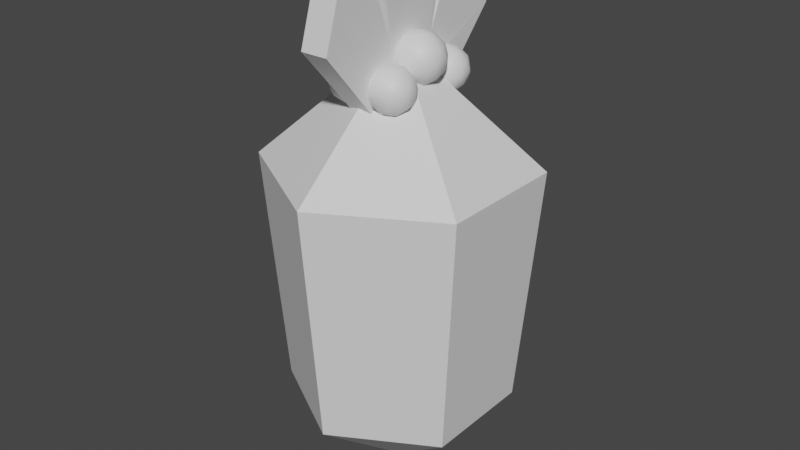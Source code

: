 # Source: carat-pickup.blend  (saved by Blender 3.6.14; exported with 4.5.12 LTS)
import bpy
from mathutils import Matrix  # noqa: F401  (used for matrix-valued properties, if any)

bpy.ops.wm.read_factory_settings(use_empty=True)
scene = bpy.context.scene
scene.name = 'Scene'

# ---- collections
col_collection = bpy.data.collections.new('Collection'); scene.collection.children.link(col_collection)

# ---- materials (node trees are filled in below, after node groups)
mat_carat_body = bpy.data.materials.new('carat-body')
mat_carat_body.use_transparent_shadow = False
mat_leaves = bpy.data.materials.new('leaves')
mat_leaves.use_transparent_shadow = False
mat_balls = bpy.data.materials.new('balls')
mat_balls.use_transparent_shadow = False
mat_shine = bpy.data.materials.new('shine')
mat_shine.use_transparent_shadow = False

# ---- material node trees
mat_carat_body.use_nodes = True; mat_carat_body.node_tree.nodes.clear()
_N = mat_carat_body.node_tree.nodes; _L = mat_carat_body.node_tree.links
n0 = _N.new('ShaderNodeBsdfPrincipled'); n0.name = 'Principled BSDF'; n0.location = (10, 300)
n0.distribution = 'GGX'
n0.subsurface_method = 'RANDOM_WALK_SKIN'
n0.inputs[3].default_value = 1.45
n0.inputs[27].default_value = (0.0, 0.0, 0.0, 1.0)
n0.inputs[28].default_value = 1.0
n1 = _N.new('ShaderNodeOutputMaterial'); n1.name = 'Material Output'; n1.location = (300, 300)
_L.new(n0.outputs[0], n1.inputs[0])
n1.is_active_output = True
mat_leaves.use_nodes = True; mat_leaves.node_tree.nodes.clear()
_N = mat_leaves.node_tree.nodes; _L = mat_leaves.node_tree.links
n0 = _N.new('ShaderNodeBsdfPrincipled'); n0.name = 'Principled BSDF'; n0.location = (10, 300)
n0.distribution = 'GGX'
n0.subsurface_method = 'RANDOM_WALK_SKIN'
n0.inputs[3].default_value = 1.45
n0.inputs[27].default_value = (0.0, 0.0, 0.0, 1.0)
n0.inputs[28].default_value = 1.0
n1 = _N.new('ShaderNodeOutputMaterial'); n1.name = 'Material Output'; n1.location = (300, 300)
_L.new(n0.outputs[0], n1.inputs[0])
n1.is_active_output = True
mat_balls.use_nodes = True; mat_balls.node_tree.nodes.clear()
_N = mat_balls.node_tree.nodes; _L = mat_balls.node_tree.links
n0 = _N.new('ShaderNodeBsdfPrincipled'); n0.name = 'Principled BSDF'; n0.location = (10, 300)
n0.distribution = 'GGX'
n0.subsurface_method = 'RANDOM_WALK_SKIN'
n0.inputs[3].default_value = 1.45
n0.inputs[27].default_value = (0.0, 0.0, 0.0, 1.0)
n0.inputs[28].default_value = 1.0
n1 = _N.new('ShaderNodeOutputMaterial'); n1.name = 'Material Output'; n1.location = (300, 300)
_L.new(n0.outputs[0], n1.inputs[0])
n1.is_active_output = True
mat_shine.use_nodes = True; mat_shine.node_tree.nodes.clear()
_N = mat_shine.node_tree.nodes; _L = mat_shine.node_tree.links
n0 = _N.new('ShaderNodeBsdfPrincipled'); n0.name = 'Principled BSDF'; n0.location = (10, 300)
n0.distribution = 'GGX'
n0.subsurface_method = 'RANDOM_WALK_SKIN'
n0.inputs[3].default_value = 1.45
n0.inputs[27].default_value = (0.0, 0.0, 0.0, 1.0)
n0.inputs[28].default_value = 1.0
n1 = _N.new('ShaderNodeOutputMaterial'); n1.name = 'Material Output'; n1.location = (300, 300)
_L.new(n0.outputs[0], n1.inputs[0])
n1.is_active_output = True

# ---- world
world_world = bpy.data.worlds.new('World'); scene.world = world_world
world_world.use_nodes = True; world_world.node_tree.nodes.clear()
_N = world_world.node_tree.nodes; _L = world_world.node_tree.links
n0 = _N.new('ShaderNodeOutputWorld'); n0.name = 'World Output'; n0.location = (300, 300)
n1 = _N.new('ShaderNodeBackground'); n1.name = 'Background'; n1.location = (10, 300)
n1.inputs[0].default_value = (0.05088, 0.05088, 0.05088, 1.0)
_L.new(n1.outputs[0], n0.inputs[0])
n0.is_active_output = True
world_world.color = (0.05088, 0.05088, 0.05088)
world_world.use_sun_shadow = False
world_world.sun_shadow_jitter_overblur = 0.0

# ---- meshes
me_circle = bpy.data.meshes.new('Circle')
me_circle.from_pydata([(0.0, 1.0, 0.7246), (-0.866, 0.5, 0.7246), (-0.866, -0.5, 0.7246), (0.0, -1.0, 0.7246), (0.866, -0.5, 0.7246), (0.866, 0.5, 0.7246), (0.0, 1.18, 2.863), (-1.022, 0.59, 2.863), (-1.022, -0.59, 2.863), (0.0, -1.18, 2.863), (1.022, -0.59, 2.863), (1.022, 0.59, 2.863), (0.1218, 0.3186, 4.385), (0.1218, -0.3186, 4.385), (0.1218, 5.876e-10, 4.663), (-0.1218, 0.3186, 4.385), (-0.1218, -0.3186, 4.385), (-0.1218, 5.876e-10, 4.663), (-0.1218, -0.8203, 4.405), (-0.1218, -0.947, 4.001), (-0.1218, -0.4033, 4.333), (-0.1024, -0.344, 3.301), (0.1218, -0.8203, 4.405), (0.1218, -0.947, 4.001), (0.1218, -0.4033, 4.333), (0.1024, -0.344, 3.301), (-0.2311, -0.2301, 3.783), (-0.1148, -0.2679, 3.783), (-0.1148, -0.3902, 3.783), (-0.303, -0.3291, 3.783), (-0.2311, -0.428, 3.783), (-0.3351, -0.2301, 3.719), (-0.1469, -0.169, 3.719), (-0.03061, -0.3291, 3.719), (-0.1469, -0.4892, 3.719), (-0.3351, -0.428, 3.719), (-0.199, -0.1312, 3.615), (-0.3153, -0.169, 3.615), (-0.01074, -0.2679, 3.615), (-0.08263, -0.169, 3.615), (-0.08263, -0.4892, 3.615), (-0.01074, -0.3902, 3.615), (-0.3153, -0.4892, 3.615), (-0.199, -0.527, 3.615), (-0.3872, -0.2679, 3.615), (-0.3872, -0.3902, 3.615), (-0.251, -0.169, 3.511), (-0.06276, -0.2301, 3.511), (-0.1668, -0.2301, 3.446), (-0.06276, -0.428, 3.511), (-0.09491, -0.3291, 3.446), (-0.2831, -0.2679, 3.446), (-0.3673, -0.3291, 3.511), (-0.251, -0.4892, 3.511), (-0.2831, -0.3902, 3.446), (-0.1668, -0.428, 3.446), (-0.199, -0.3291, 3.813), (-0.376, -0.3291, 3.703), (-0.2537, -0.1607, 3.703), (-0.05575, -0.225, 3.703), (-0.05575, -0.4331, 3.703), (-0.2537, -0.4974, 3.703), (-0.3422, -0.225, 3.526), (-0.1443, -0.1607, 3.526), (-0.02194, -0.3291, 3.526), (-0.1443, -0.4974, 3.526), (-0.3422, -0.4331, 3.526), (-0.199, -0.3291, 3.417), (-0.1218, 0.8203, 4.405), (-0.1218, 0.947, 4.001), (-0.1218, 0.4033, 4.333), (-0.1024, 0.344, 3.301), (0.1218, 0.8203, 4.405), (0.1218, 0.947, 4.001), (0.1218, 0.4033, 4.333), (0.1024, 0.344, 3.301), (0.1121, -0.2438, 3.929), (-0.1121, -0.2438, 3.929), (0.1121, 0.2438, 3.929), (-0.1121, 0.2438, 3.929), (-0.2349, 0.1105, 3.976), (-0.1049, 0.06831, 3.976), (-0.1049, -0.06831, 3.976), (-0.3152, -7.385e-09, 3.976), (-0.2349, -0.1105, 3.976), (-0.3511, 0.1105, 3.904), (-0.1408, 0.1788, 3.904), (-0.0109, -7.385e-09, 3.904), (-0.1408, -0.1788, 3.904), (-0.3511, -0.1105, 3.904), (-0.199, 0.2211, 3.788), (-0.3289, 0.1788, 3.788), (0.01129, 0.06831, 3.788), (-0.06901, 0.1788, 3.788), (-0.06901, -0.1788, 3.788), (0.01129, -0.06831, 3.788), (-0.3289, -0.1788, 3.788), (-0.199, -0.2211, 3.788), (-0.4092, 0.06831, 3.788), (-0.4092, -0.06831, 3.788), (-0.2571, 0.1788, 3.671), (-0.04682, 0.1105, 3.671), (-0.163, 0.1105, 3.599), (-0.04682, -0.1105, 3.671), (-0.08273, -7.385e-09, 3.599), (-0.293, 0.06831, 3.599), (-0.387, -7.385e-09, 3.671), (-0.2571, -0.1788, 3.671), (-0.293, -0.06831, 3.599), (-0.163, -0.1105, 3.599), (-0.199, -7.385e-09, 4.009), (-0.3967, -7.385e-09, 3.886), (-0.2601, 0.188, 3.886), (-0.03899, 0.1162, 3.886), (-0.03899, -0.1162, 3.886), (-0.2601, -0.188, 3.886), (-0.3589, 0.1162, 3.689), (-0.1379, 0.188, 3.689), (-0.001226, -7.385e-09, 3.689), (-0.1379, -0.188, 3.689), (-0.3589, -0.1162, 3.689), (-0.199, -7.385e-09, 3.566), (-0.199, 0.3291, 3.417), (-0.3422, 0.4331, 3.526), (-0.1443, 0.4974, 3.526), (-0.02194, 0.3291, 3.526), (-0.1443, 0.1607, 3.526), (-0.3422, 0.225, 3.526), (-0.2537, 0.4974, 3.703), (-0.05575, 0.4331, 3.703), (-0.05575, 0.225, 3.703), (-0.2537, 0.1607, 3.703), (-0.376, 0.3291, 3.703), (-0.199, 0.3291, 3.813), (-0.1668, 0.428, 3.446), (-0.2831, 0.3902, 3.446), (-0.251, 0.4892, 3.511), (-0.3673, 0.3291, 3.511), (-0.2831, 0.2679, 3.446), (-0.09491, 0.3291, 3.446), (-0.06276, 0.428, 3.511), (-0.1668, 0.2301, 3.446), (-0.06276, 0.2301, 3.511), (-0.251, 0.169, 3.511), (-0.3872, 0.3902, 3.615), (-0.3872, 0.2679, 3.615), (-0.199, 0.527, 3.615), (-0.3153, 0.4892, 3.615), (-0.01074, 0.3902, 3.615), (-0.08263, 0.4892, 3.615), (-0.08263, 0.169, 3.615), (-0.01074, 0.2679, 3.615), (-0.3153, 0.169, 3.615), (-0.199, 0.1312, 3.615), (-0.3351, 0.428, 3.719), (-0.1469, 0.4892, 3.719), (-0.03061, 0.3291, 3.719), (-0.1469, 0.169, 3.719), (-0.3351, 0.2301, 3.719), (-0.2311, 0.428, 3.783), (-0.303, 0.3291, 3.783), (-0.1148, 0.3902, 3.783), (-0.1148, 0.2679, 3.783), (-0.2311, 0.2301, 3.783), (0.2311, 0.2301, 3.783), (0.1148, 0.2679, 3.783), (0.1148, 0.3902, 3.783), (0.303, 0.3291, 3.783), (0.2311, 0.428, 3.783), (0.3351, 0.2301, 3.719), (0.1469, 0.169, 3.719), (0.03061, 0.3291, 3.719), (0.1469, 0.4892, 3.719), (0.3351, 0.428, 3.719), (0.199, 0.1312, 3.615), (0.3153, 0.169, 3.615), (0.01074, 0.2679, 3.615), (0.08263, 0.169, 3.615), (0.08263, 0.4892, 3.615), (0.01074, 0.3902, 3.615), (0.3153, 0.4892, 3.615), (0.199, 0.527, 3.615), (0.3872, 0.2679, 3.615), (0.3872, 0.3902, 3.615), (0.251, 0.169, 3.511), (0.06276, 0.2301, 3.511), (0.1668, 0.2301, 3.446), (0.06276, 0.428, 3.511), (0.09491, 0.3291, 3.446), (0.2831, 0.2679, 3.446), (0.3673, 0.3291, 3.511), (0.251, 0.4892, 3.511), (0.2831, 0.3902, 3.446), (0.1668, 0.428, 3.446), (0.199, 0.3291, 3.813), (0.376, 0.3291, 3.703), (0.2537, 0.1607, 3.703), (0.05575, 0.225, 3.703), (0.05575, 0.4331, 3.703), (0.2537, 0.4974, 3.703), (0.3422, 0.225, 3.526), (0.1443, 0.1607, 3.526), (0.02194, 0.3291, 3.526), (0.1443, 0.4974, 3.526), (0.3422, 0.4331, 3.526), (0.199, 0.3291, 3.417), (-0.03191, -0.9529, 0.7014), (-0.8093, -0.5041, 0.7014), (0.0, 0.0, -0.0816), (-0.8093, 0.5041, 0.7014), (-0.03191, 0.9529, 0.7014), (0.03191, 0.9529, 0.7014), (0.8093, 0.5041, 0.7014), (0.8093, -0.5041, 0.7014), (0.03191, -0.9529, 0.7014), (-0.8412, -0.4488, 0.7014), (-0.8412, 0.4488, 0.7014), (0.8412, 0.4488, 0.7014), (0.8412, -0.4488, 0.7014), (-0.8391, -0.5184, 0.7584), (-0.02942, -0.9859, 0.7584), (-0.06091, -1.142, 2.829), (-0.9586, -0.6238, 2.829), (-0.02942, 0.9859, 0.7584), (-0.8391, 0.5184, 0.7584), (-0.9586, 0.6238, 2.829), (-0.06091, 1.142, 2.829), (0.8391, 0.5184, 0.7584), (0.02942, 0.9859, 0.7584), (0.06091, 1.142, 2.829), (0.9586, 0.6238, 2.829), (0.02942, -0.9859, 0.7584), (0.8391, -0.5184, 0.7584), (0.9586, -0.6238, 2.829), (0.06091, -1.142, 2.829), (-0.8685, 0.4675, 0.7584), (-0.8685, -0.4675, 0.7584), (-1.02, -0.5183, 2.829), (-1.02, 0.5183, 2.829), (0.8685, -0.4675, 0.7584), (0.8685, 0.4675, 0.7584), (1.02, 0.5183, 2.829), (1.02, -0.5183, 2.829), (0.9981, -0.5042, 2.887), (0.9981, 0.5042, 2.887), (-0.9357, -0.6123, 2.887), (-0.06237, -1.116, 2.887), (-0.06237, 1.116, 2.887), (-0.9357, 0.6123, 2.887), (0.9357, 0.6123, 2.887), (0.06237, 1.116, 2.887), (0.0, 0.0, 3.895), (0.06237, -1.116, 2.887), (0.9357, -0.6123, 2.887), (-0.9981, 0.5042, 2.887), (-0.9981, -0.5042, 2.887), (0.199, -7.385e-09, 3.566), (0.3589, -0.1162, 3.689), (0.1379, -0.188, 3.689), (0.001226, -7.385e-09, 3.689), (0.1379, 0.188, 3.689), (0.3589, 0.1162, 3.689), (0.2601, -0.188, 3.886), (0.03899, -0.1162, 3.886), (0.03899, 0.1162, 3.886), (0.2601, 0.188, 3.886), (0.3967, -7.385e-09, 3.886), (0.199, -7.385e-09, 4.009), (0.163, -0.1105, 3.599), (0.293, -0.06831, 3.599), (0.2571, -0.1788, 3.671), (0.387, -7.385e-09, 3.671), (0.293, 0.06831, 3.599), (0.08273, -7.385e-09, 3.599), (0.04682, -0.1105, 3.671), (0.163, 0.1105, 3.599), (0.04682, 0.1105, 3.671), (0.2571, 0.1788, 3.671), (0.4092, -0.06831, 3.788), (0.4092, 0.06831, 3.788), (0.199, -0.2211, 3.788), (0.3289, -0.1788, 3.788), (-0.01129, -0.06831, 3.788), (0.06901, -0.1788, 3.788), (0.06901, 0.1788, 3.788), (-0.01129, 0.06831, 3.788), (0.3289, 0.1788, 3.788), (0.199, 0.2211, 3.788), (0.3511, -0.1105, 3.904), (0.1408, -0.1788, 3.904), (0.0109, -7.385e-09, 3.904), (0.1408, 0.1788, 3.904), (0.3511, 0.1105, 3.904), (0.2349, -0.1105, 3.976), (0.3152, -7.385e-09, 3.976), (0.1049, -0.06831, 3.976), (0.1049, 0.06831, 3.976), (0.2349, 0.1105, 3.976), (0.199, -0.3291, 3.417), (0.3422, -0.4331, 3.526), (0.1443, -0.4974, 3.526), (0.02194, -0.3291, 3.526), (0.1443, -0.1607, 3.526), (0.3422, -0.225, 3.526), (0.2537, -0.4974, 3.703), (0.05575, -0.4331, 3.703), (0.05575, -0.225, 3.703), (0.2537, -0.1607, 3.703), (0.376, -0.3291, 3.703), (0.199, -0.3291, 3.813), (0.1668, -0.428, 3.446), (0.2831, -0.3902, 3.446), (0.251, -0.4892, 3.511), (0.3673, -0.3291, 3.511), (0.2831, -0.2679, 3.446), (0.09491, -0.3291, 3.446), (0.06276, -0.428, 3.511), (0.1668, -0.2301, 3.446), (0.06276, -0.2301, 3.511), (0.251, -0.169, 3.511), (0.3872, -0.3902, 3.615), (0.3872, -0.2679, 3.615), (0.199, -0.527, 3.615), (0.3153, -0.4892, 3.615), (0.01074, -0.3902, 3.615), (0.08263, -0.4892, 3.615), (0.08263, -0.169, 3.615), (0.01074, -0.2679, 3.615), (0.3153, -0.169, 3.615), (0.199, -0.1312, 3.615), (0.3351, -0.428, 3.719), (0.1469, -0.4892, 3.719), (0.03061, -0.3291, 3.719), (0.1469, -0.169, 3.719), (0.3351, -0.2301, 3.719), (0.2311, -0.428, 3.783), (0.303, -0.3291, 3.783), (0.1148, -0.3902, 3.783), (0.1148, -0.2679, 3.783), (0.2311, -0.2301, 3.783), (-0.0881, 0.2478, 3.953), (-0.09675, 0.3146, 4.361), (0.09675, 0.3146, 4.361), (0.0881, 0.2478, 3.953), (-0.09727, 0.3001, 4.401), (-0.09727, 0.01847, 4.647), (0.09727, 0.01847, 4.647), (0.09727, 0.3001, 4.401), (-0.09727, -0.01847, 4.647), (-0.09727, -0.3001, 4.401), (0.09727, -0.3001, 4.401), (0.09727, -0.01847, 4.647), (-0.09727, -0.4275, 4.338), (-0.09727, -0.7961, 4.401), (0.09727, -0.7961, 4.401), (0.09727, -0.4275, 4.338), (-0.09675, -0.931, 3.983), (-0.07841, -0.36, 3.32), (0.07841, -0.36, 3.32), (0.09675, -0.931, 3.983), (-0.09727, -0.8277, 4.382), (-0.09727, -0.9396, 4.025), (0.09727, -0.9396, 4.025), (0.09727, -0.8277, 4.382), (-0.09727, 0.4275, 4.338), (0.09727, 0.4275, 4.338), (0.09727, 0.7961, 4.401), (-0.09727, 0.7961, 4.401), (-0.09675, 0.931, 3.983), (0.09675, 0.931, 3.983), (0.07841, 0.36, 3.32), (-0.07841, 0.36, 3.32), (-0.09727, 0.8277, 4.382), (0.09727, 0.8277, 4.382), (0.09727, 0.9396, 4.025), (-0.09727, 0.9396, 4.025), (-0.09675, -0.3146, 4.361), (-0.0881, -0.2478, 3.953), (0.0881, -0.2478, 3.953), (0.09675, -0.3146, 4.361), (0.09672, -0.3943, 4.311), (0.08813, -0.2528, 3.952), (-0.08813, -0.2528, 3.952), (-0.09672, -0.3943, 4.311), (0.09672, 0.3943, 4.311), (-0.09672, 0.3943, 4.311), (-0.08813, 0.2528, 3.952), (0.08813, 0.2528, 3.952), (0.1217, -0.2921, 4.375), (0.1088, -0.1825, 3.706), (0.1215, -0.421, 4.312), (0.1214, -0.8033, 4.377), (0.1219, -0.9195, 4.007), (0.1028, -0.3327, 3.326), (0.1028, 0.3327, 3.326), (0.1219, 0.9195, 4.007), (0.1214, 0.8033, 4.377), (0.1215, 0.421, 4.312), (0.1088, 0.1825, 3.706), (0.1217, 0.2921, 4.375), (0.1213, 5.876e-10, 4.631)], [], [(206, 207, 208), (209, 210, 208), (211, 212, 208), (213, 214, 208), (215, 216, 208), (217, 218, 208), (219, 220, 221, 222), (223, 224, 225, 226), (227, 228, 229, 230), (231, 232, 233, 234), (235, 236, 237, 238), (239, 240, 241, 242), (243, 244, 251), (245, 246, 251), (247, 248, 251), (249, 250, 251), (252, 253, 251), (254, 255, 251), (340, 341, 342, 343), (344, 345, 346, 347), (348, 349, 350, 351), (352, 353, 354, 355), (356, 357, 358, 359), (360, 361, 362, 363), (42, 61, 35), (43, 34, 61), (40, 34, 43), (40, 60, 34), (41, 33, 60), (38, 33, 41), (38, 59, 33), (39, 32, 59), (36, 32, 39), (36, 58, 32), (37, 31, 58), (44, 31, 37), (44, 57, 31), (35, 29, 57), (30, 29, 35), (30, 56, 29), (34, 30, 61), (28, 30, 34), (28, 56, 30), (33, 28, 60), (27, 28, 33), (27, 56, 28), (32, 27, 59), (26, 27, 32), (26, 56, 27), (31, 26, 58), (29, 26, 31), (29, 56, 26), (57, 29, 31), (58, 26, 32), (59, 27, 33), (60, 28, 34), (61, 30, 35), (62, 44, 37), (63, 36, 39), (64, 38, 41), (65, 40, 43), (66, 42, 45), (62, 37, 46), (63, 39, 47), (64, 41, 49), (65, 43, 53), (66, 45, 52), (67, 51, 48), (67, 48, 50), (67, 50, 55), (66, 52, 54), (67, 55, 54), (108, 107, 120), (109, 107, 108), (109, 119, 107), (108, 105, 121), (106, 105, 108), (106, 116, 105), (109, 103, 119), (104, 103, 109), (104, 118, 103), (104, 101, 118), (102, 101, 104), (102, 117, 101), (102, 100, 117), (105, 100, 102), (105, 116, 100), (106, 98, 116), (99, 98, 106), (99, 111, 98), (107, 96, 120), (97, 96, 107), (97, 115, 96), (103, 94, 119), (95, 94, 103), (95, 114, 94), (101, 92, 118), (93, 92, 101), (93, 113, 92), (100, 90, 117), (91, 90, 100), (91, 112, 90), (99, 89, 111), (96, 89, 99), (96, 115, 89), (97, 88, 115), (94, 88, 97), (94, 114, 88), (95, 87, 114), (92, 87, 95), (92, 113, 87), (93, 86, 113), (90, 86, 93), (90, 112, 86), (91, 85, 112), (98, 85, 91), (98, 111, 85), (89, 83, 111), (84, 83, 89), (84, 110, 83), (88, 84, 115), (82, 84, 88), (82, 110, 84), (87, 82, 114), (81, 82, 87), (81, 110, 82), (86, 81, 113), (80, 81, 86), (80, 110, 81), (85, 80, 112), (83, 80, 85), (83, 110, 80), (111, 83, 85), (112, 80, 86), (113, 81, 87), (114, 82, 88), (115, 84, 89), (116, 98, 91), (117, 90, 93), (118, 92, 95), (119, 94, 97), (120, 96, 99), (116, 91, 100), (117, 93, 101), (118, 95, 103), (119, 97, 107), (120, 99, 106), (121, 105, 102), (121, 102, 104), (121, 104, 109), (120, 106, 108), (121, 109, 108), (122, 135, 134), (123, 135, 137), (122, 134, 139), (122, 139, 141), (122, 141, 138), (123, 137, 144), (124, 136, 146), (125, 140, 148), (126, 142, 150), (127, 143, 152), (123, 144, 147), (124, 146, 149), (125, 148, 151), (126, 150, 153), (127, 152, 145), (128, 154, 159), (364, 365, 366, 367), (368, 369, 370, 371), (372, 373, 374, 375), (376, 377, 378, 379), (380, 381, 382, 383), (384, 385, 386, 387), (21, 71, 75, 25), (388, 389, 390, 391, 392, 393, 394, 395, 396, 397, 398, 399, 400), (16, 17, 15, 79, 70, 68, 69, 71, 21, 19, 18, 20, 77), (129, 155, 161), (130, 156, 162), (131, 157, 163), (132, 158, 160), (160, 163, 133), (160, 158, 163), (158, 131, 163), (163, 162, 133), (163, 157, 162), (157, 130, 162), (162, 161, 133), (162, 156, 161), (156, 129, 161), (161, 159, 133), (161, 155, 159), (155, 128, 159), (159, 160, 133), (159, 154, 160), (154, 132, 160), (145, 158, 132), (145, 152, 158), (152, 131, 158), (153, 157, 131), (153, 150, 157), (150, 130, 157), (151, 156, 130), (151, 148, 156), (148, 129, 156), (149, 155, 129), (149, 146, 155), (146, 128, 155), (147, 154, 128), (147, 144, 154), (144, 132, 154), (152, 153, 131), (152, 143, 153), (143, 126, 153), (150, 151, 130), (150, 142, 151), (142, 125, 151), (148, 149, 129), (148, 140, 149), (140, 124, 149), (146, 147, 128), (146, 136, 147), (136, 123, 147), (144, 145, 132), (144, 137, 145), (137, 127, 145), (138, 143, 127), (138, 141, 143), (141, 126, 143), (141, 142, 126), (141, 139, 142), (139, 125, 142), (139, 140, 125), (139, 134, 140), (134, 124, 140), (137, 138, 127), (137, 135, 138), (135, 122, 138), (134, 136, 124), (134, 135, 136), (135, 123, 136), (192, 191, 204), (193, 191, 192), (193, 203, 191), (192, 189, 205), (190, 189, 192), (190, 200, 189), (193, 187, 203), (188, 187, 193), (188, 202, 187), (188, 185, 202), (186, 185, 188), (186, 201, 185), (186, 184, 201), (189, 184, 186), (189, 200, 184), (190, 182, 200), (183, 182, 190), (183, 195, 182), (191, 180, 204), (181, 180, 191), (181, 199, 180), (187, 178, 203), (179, 178, 187), (179, 198, 178), (185, 176, 202), (177, 176, 185), (177, 197, 176), (184, 174, 201), (175, 174, 184), (175, 196, 174), (183, 173, 195), (180, 173, 183), (180, 199, 173), (181, 172, 199), (178, 172, 181), (178, 198, 172), (179, 171, 198), (176, 171, 179), (176, 197, 171), (177, 170, 197), (174, 170, 177), (174, 196, 170), (175, 169, 196), (182, 169, 175), (182, 195, 169), (173, 167, 195), (168, 167, 173), (168, 194, 167), (172, 168, 199), (166, 168, 172), (166, 194, 168), (171, 166, 198), (165, 166, 171), (165, 194, 166), (170, 165, 197), (164, 165, 170), (164, 194, 165), (169, 164, 196), (167, 164, 169), (167, 194, 164), (195, 167, 169), (196, 164, 170), (197, 165, 171), (198, 166, 172), (199, 168, 173), (200, 182, 175), (201, 174, 177), (202, 176, 179), (203, 178, 181), (204, 180, 183), (200, 175, 184), (201, 177, 185), (202, 179, 187), (203, 181, 191), (204, 183, 190), (205, 189, 186), (205, 186, 188), (205, 188, 193), (204, 190, 192), (205, 193, 192), (3, 2, 207, 206), (2, 208, 207), (208, 3, 206), (1, 0, 210, 209), (0, 208, 210), (208, 1, 209), (0, 5, 212, 211), (5, 208, 212), (208, 0, 211), (4, 3, 214, 213), (3, 208, 214), (208, 4, 213), (2, 1, 216, 215), (1, 208, 216), (208, 2, 215), (5, 4, 218, 217), (4, 208, 218), (208, 5, 217), (2, 3, 220, 219), (3, 9, 221, 220), (9, 8, 222, 221), (8, 2, 219, 222), (0, 1, 224, 223), (1, 7, 225, 224), (7, 6, 226, 225), (6, 0, 223, 226), (5, 0, 228, 227), (0, 6, 229, 228), (6, 11, 230, 229), (11, 5, 227, 230), (3, 4, 232, 231), (4, 10, 233, 232), (10, 9, 234, 233), (9, 3, 231, 234), (1, 2, 236, 235), (2, 8, 237, 236), (8, 7, 238, 237), (7, 1, 235, 238), (4, 5, 240, 239), (5, 11, 241, 240), (11, 10, 242, 241), (10, 4, 239, 242), (10, 11, 244, 243), (11, 251, 244), (251, 10, 243), (8, 9, 246, 245), (9, 251, 246), (251, 8, 245), (6, 7, 248, 247), (7, 251, 248), (251, 6, 247), (11, 6, 250, 249), (6, 251, 250), (251, 11, 249), (9, 10, 253, 252), (10, 251, 253), (251, 9, 252), (7, 8, 255, 254), (8, 251, 255), (251, 7, 254), (256, 269, 268), (257, 269, 271), (256, 268, 273), (256, 273, 275), (256, 275, 272), (257, 271, 278), (258, 270, 280), (259, 274, 282), (260, 276, 284), (261, 277, 286), (257, 278, 281), (258, 280, 283), (259, 282, 285), (260, 284, 287), (261, 286, 279), (262, 288, 293), (263, 289, 295), (264, 290, 296), (265, 291, 297), (266, 292, 294), (294, 297, 267), (294, 292, 297), (292, 265, 297), (297, 296, 267), (297, 291, 296), (291, 264, 296), (296, 295, 267), (296, 290, 295), (290, 263, 295), (295, 293, 267), (295, 289, 293), (289, 262, 293), (293, 294, 267), (293, 288, 294), (288, 266, 294), (279, 292, 266), (279, 286, 292), (286, 265, 292), (287, 291, 265), (287, 284, 291), (284, 264, 291), (285, 290, 264), (285, 282, 290), (282, 263, 290), (283, 289, 263), (283, 280, 289), (280, 262, 289), (281, 288, 262), (281, 278, 288), (278, 266, 288), (286, 287, 265), (286, 277, 287), (277, 260, 287), (284, 285, 264), (284, 276, 285), (276, 259, 285), (282, 283, 263), (282, 274, 283), (274, 258, 283), (280, 281, 262), (280, 270, 281), (270, 257, 281), (278, 279, 266), (278, 271, 279), (271, 261, 279), (272, 277, 261), (272, 275, 277), (275, 260, 277), (275, 276, 260), (275, 273, 276), (273, 259, 276), (273, 274, 259), (273, 268, 274), (268, 258, 274), (271, 272, 261), (271, 269, 272), (269, 256, 272), (268, 270, 258), (268, 269, 270), (269, 257, 270), (298, 311, 310), (299, 311, 313), (298, 310, 315), (298, 315, 317), (298, 317, 314), (299, 313, 320), (300, 312, 322), (301, 316, 324), (302, 318, 326), (303, 319, 328), (299, 320, 323), (300, 322, 325), (301, 324, 327), (302, 326, 329), (303, 328, 321), (304, 330, 335), (305, 331, 337), (306, 332, 338), (307, 333, 339), (308, 334, 336), (336, 339, 309), (336, 334, 339), (334, 307, 339), (339, 338, 309), (339, 333, 338), (333, 306, 338), (338, 337, 309), (338, 332, 337), (332, 305, 337), (337, 335, 309), (337, 331, 335), (331, 304, 335), (335, 336, 309), (335, 330, 336), (330, 308, 336), (321, 334, 308), (321, 328, 334), (328, 307, 334), (329, 333, 307), (329, 326, 333), (326, 306, 333), (327, 332, 306), (327, 324, 332), (324, 305, 332), (325, 331, 305), (325, 322, 331), (322, 304, 331), (323, 330, 304), (323, 320, 330), (320, 308, 330), (328, 329, 307), (328, 319, 329), (319, 302, 329), (326, 327, 306), (326, 318, 327), (318, 301, 327), (324, 325, 305), (324, 316, 325), (316, 300, 325), (322, 323, 304), (322, 312, 323), (312, 299, 323), (320, 321, 308), (320, 313, 321), (313, 303, 321), (314, 319, 303), (314, 317, 319), (317, 302, 319), (317, 318, 302), (317, 315, 318), (315, 301, 318), (315, 316, 301), (315, 310, 316), (310, 300, 316), (313, 314, 303), (313, 311, 314), (311, 298, 314), (310, 312, 300), (310, 311, 312), (311, 299, 312), (42, 35, 45), (45, 35, 57), (37, 58, 36), (37, 36, 46), (46, 36, 63), (39, 59, 38), (39, 38, 47), (47, 38, 64), (41, 60, 40), (41, 40, 49), (49, 40, 65), (43, 61, 42), (43, 42, 53), (53, 42, 66), (45, 57, 44), (45, 44, 52), (52, 44, 62), (51, 62, 46), (51, 46, 48), (48, 46, 63), (48, 63, 47), (48, 47, 50), (50, 47, 64), (50, 64, 49), (50, 49, 55), (55, 49, 65), (52, 62, 51), (52, 51, 54), (54, 51, 67), (55, 65, 53), (55, 53, 54), (54, 53, 66), (79, 15, 341, 340), (15, 12, 342, 341), (12, 78, 343, 342), (78, 79, 340, 343), (15, 17, 345, 344), (17, 14, 346, 345), (14, 12, 347, 346), (12, 15, 344, 347), (17, 16, 349, 348), (16, 13, 350, 349), (13, 14, 351, 350), (14, 17, 348, 351), (20, 18, 353, 352), (18, 22, 354, 353), (22, 24, 355, 354), (24, 20, 352, 355), (19, 21, 357, 356), (21, 25, 358, 357), (25, 23, 359, 358), (23, 19, 356, 359), (18, 19, 361, 360), (19, 23, 362, 361), (23, 22, 363, 362), (22, 18, 360, 363), (70, 74, 365, 364), (74, 72, 366, 365), (72, 68, 367, 366), (68, 70, 364, 367), (69, 73, 369, 368), (73, 75, 370, 369), (75, 71, 371, 370), (71, 69, 368, 371), (68, 72, 373, 372), (72, 73, 374, 373), (73, 69, 375, 374), (69, 68, 372, 375), (16, 77, 377, 376), (77, 76, 378, 377), (76, 13, 379, 378), (13, 16, 376, 379), (24, 76, 381, 380), (76, 77, 382, 381), (77, 20, 383, 382), (20, 24, 380, 383), (74, 70, 385, 384), (70, 79, 386, 385), (79, 78, 387, 386), (78, 74, 384, 387), (13, 76, 389, 388), (76, 24, 390, 389), (24, 22, 391, 390), (22, 23, 392, 391), (23, 25, 393, 392), (25, 75, 394, 393), (75, 73, 395, 394), (73, 72, 396, 395), (72, 74, 397, 396), (74, 78, 398, 397), (78, 12, 399, 398), (12, 14, 400, 399), (14, 13, 388, 400)])
me_circle.polygons.foreach_set('use_smooth', [0, 0, 0, 0, 0, 0, 0, 0, 0, 0, 0, 0, 0, 0, 0, 0, 0, 0, 0, 0, 0, 0, 0, 0, 1, 1, 1, 1, 1, 1, 1, 1, 1, 1, 1, 1, 1, 1, 1, 1, 1, 1, 1, 1, 1, 1, 1, 1, 1, 1, 1, 1, 1, 1, 1, 1, 1, 1, 1, 1, 1, 1, 1, 1, 1, 1, 1, 1, 1, 1, 1, 1, 1, 1, 1, 1, 1, 1, 1, 1, 1, 1, 1, 1, 1, 1, 1, 1, 1, 1, 1, 1, 1, 1, 1, 1, 1, 1, 1, 1, 1, 1, 1, 1, 1, 1, 1, 1, 1, 1, 1, 1, 1, 1, 1, 1, 1, 1, 1, 1, 1, 1, 1, 1, 1, 1, 1, 1, 1, 1, 1, 1, 1, 1, 1, 1, 1, 1, 1, 1, 1, 1, 1, 1, 1, 1, 1, 1, 1, 1, 1, 1, 1, 1, 1, 1, 1, 1, 1, 1, 1, 1, 1, 1, 1, 1, 1, 1, 0, 0, 0, 0, 0, 0, 0, 0, 0, 1, 1, 1, 1, 1, 1, 1, 1, 1, 1, 1, 1, 1, 1, 1, 1, 1, 1, 1, 1, 1, 1, 1, 1, 1, 1, 1, 1, 1, 1, 1, 1, 1, 1, 1, 1, 1, 1, 1, 1, 1, 1, 1, 1, 1, 1, 1, 1, 1, 1, 1, 1, 1, 1, 1, 1, 1, 1, 1, 1, 1, 1, 1, 1, 1, 1, 1, 1, 1, 1, 1, 1, 1, 1, 1, 1, 1, 1, 1, 1, 1, 1, 1, 1, 1, 1, 1, 1, 1, 1, 1, 1, 1, 1, 1, 1, 1, 1, 1, 1, 1, 1, 1, 1, 1, 1, 1, 1, 1, 1, 1, 1, 1, 1, 1, 1, 1, 1, 1, 1, 1, 1, 1, 1, 1, 1, 1, 1, 1, 1, 1, 1, 1, 1, 1, 1, 1, 1, 1, 1, 1, 1, 1, 1, 0, 0, 0, 0, 0, 0, 0, 0, 0, 0, 0, 0, 0, 0, 0, 0, 0, 0, 0, 0, 0, 0, 0, 0, 0, 0, 0, 0, 0, 0, 0, 0, 0, 0, 0, 0, 0, 0, 0, 0, 0, 0, 0, 0, 0, 0, 0, 0, 0, 0, 0, 0, 0, 0, 0, 0, 0, 0, 0, 0, 1, 1, 1, 1, 1, 1, 1, 1, 1, 1, 1, 1, 1, 1, 1, 1, 1, 1, 1, 1, 1, 1, 1, 1, 1, 1, 1, 1, 1, 1, 1, 1, 1, 1, 1, 1, 1, 1, 1, 1, 1, 1, 1, 1, 1, 1, 1, 1, 1, 1, 1, 1, 1, 1, 1, 1, 1, 1, 1, 1, 1, 1, 1, 1, 1, 1, 1, 1, 1, 1, 1, 1, 1, 1, 1, 1, 1, 1, 1, 1, 1, 1, 1, 1, 1, 1, 1, 1, 1, 1, 1, 1, 1, 1, 1, 1, 1, 1, 1, 1, 1, 1, 1, 1, 1, 1, 1, 1, 1, 1, 1, 1, 1, 1, 1, 1, 1, 1, 1, 1, 1, 1, 1, 1, 1, 1, 1, 1, 1, 1, 1, 1, 1, 1, 1, 1, 1, 1, 1, 1, 1, 1, 1, 1, 1, 1, 1, 1, 1, 1, 1, 1, 1, 1, 1, 1, 1, 1, 1, 1, 1, 1, 1, 1, 1, 1, 1, 1, 1, 1, 1, 1, 1, 1, 1, 1, 1, 1, 1, 1, 1, 1, 1, 1, 1, 1, 1, 1, 1, 1, 1, 1, 0, 0, 0, 0, 0, 0, 0, 0, 0, 0, 0, 0, 0, 0, 0, 0, 0, 0, 0, 0, 0, 0, 0, 0, 0, 0, 0, 0, 0, 0, 0, 0, 0, 0, 0, 0, 0, 0, 0, 0, 0, 0, 0, 0, 0, 0, 0, 0, 0, 0, 0, 0, 0, 0, 0, 0, 0, 0, 0, 0, 0])
me_circle.polygons.foreach_set('material_index', [0, 0, 0, 0, 0, 0, 0, 0, 0, 0, 0, 0, 0, 0, 0, 0, 0, 0, 1, 1, 1, 1, 1, 1, 2, 2, 2, 2, 2, 2, 2, 2, 2, 2, 2, 2, 2, 2, 2, 2, 2, 2, 2, 2, 2, 2, 2, 2, 2, 2, 2, 2, 2, 2, 2, 2, 2, 2, 2, 2, 2, 2, 2, 2, 2, 2, 2, 2, 2, 2, 2, 2, 2, 2, 2, 2, 2, 2, 2, 2, 2, 2, 2, 2, 2, 2, 2, 2, 2, 2, 2, 2, 2, 2, 2, 2, 2, 2, 2, 2, 2, 2, 2, 2, 2, 2, 2, 2, 2, 2, 2, 2, 2, 2, 2, 2, 2, 2, 2, 2, 2, 2, 2, 2, 2, 2, 2, 2, 2, 2, 2, 2, 2, 2, 2, 2, 2, 2, 2, 2, 2, 2, 2, 2, 2, 2, 2, 2, 2, 2, 2, 2, 2, 2, 2, 2, 2, 2, 2, 2, 2, 2, 2, 2, 2, 2, 2, 2, 1, 1, 1, 1, 1, 1, 1, 1, 1, 2, 2, 2, 2, 2, 2, 2, 2, 2, 2, 2, 2, 2, 2, 2, 2, 2, 2, 2, 2, 2, 2, 2, 2, 2, 2, 2, 2, 2, 2, 2, 2, 2, 2, 2, 2, 2, 2, 2, 2, 2, 2, 2, 2, 2, 2, 2, 2, 2, 2, 2, 2, 2, 2, 2, 2, 2, 2, 2, 2, 2, 2, 2, 2, 2, 2, 2, 2, 2, 2, 2, 2, 2, 2, 2, 2, 2, 2, 2, 2, 2, 2, 2, 2, 2, 2, 2, 2, 2, 2, 2, 2, 2, 2, 2, 2, 2, 2, 2, 2, 2, 2, 2, 2, 2, 2, 2, 2, 2, 2, 2, 2, 2, 2, 2, 2, 2, 2, 2, 2, 2, 2, 2, 2, 2, 2, 2, 2, 2, 2, 2, 2, 2, 2, 2, 2, 2, 2, 2, 2, 2, 2, 2, 2, 3, 3, 3, 3, 3, 3, 3, 3, 3, 3, 3, 3, 3, 3, 3, 3, 3, 3, 3, 3, 3, 3, 3, 3, 3, 3, 3, 3, 3, 3, 3, 3, 3, 3, 3, 3, 3, 3, 3, 3, 3, 3, 3, 3, 3, 3, 3, 3, 3, 3, 3, 3, 3, 3, 3, 3, 3, 3, 3, 3, 2, 2, 2, 2, 2, 2, 2, 2, 2, 2, 2, 2, 2, 2, 2, 2, 2, 2, 2, 2, 2, 2, 2, 2, 2, 2, 2, 2, 2, 2, 2, 2, 2, 2, 2, 2, 2, 2, 2, 2, 2, 2, 2, 2, 2, 2, 2, 2, 2, 2, 2, 2, 2, 2, 2, 2, 2, 2, 2, 2, 2, 2, 2, 2, 2, 2, 2, 2, 2, 2, 2, 2, 2, 2, 2, 2, 2, 2, 2, 2, 2, 2, 2, 2, 2, 2, 2, 2, 2, 2, 2, 2, 2, 2, 2, 2, 2, 2, 2, 2, 2, 2, 2, 2, 2, 2, 2, 2, 2, 2, 2, 2, 2, 2, 2, 2, 2, 2, 2, 2, 2, 2, 2, 2, 2, 2, 2, 2, 2, 2, 2, 2, 2, 2, 2, 2, 2, 2, 2, 2, 2, 2, 2, 2, 2, 2, 2, 2, 2, 2, 2, 2, 2, 2, 2, 2, 2, 2, 2, 2, 2, 2, 2, 2, 2, 2, 2, 2, 2, 2, 2, 2, 2, 2, 2, 2, 2, 2, 2, 2, 2, 2, 2, 2, 2, 2, 2, 2, 2, 2, 2, 2, 3, 3, 3, 3, 3, 3, 3, 3, 3, 3, 3, 3, 3, 3, 3, 3, 3, 3, 3, 3, 3, 3, 3, 3, 3, 3, 3, 3, 3, 3, 3, 3, 3, 3, 3, 3, 3, 3, 3, 3, 3, 3, 3, 3, 3, 3, 3, 3, 3, 3, 3, 3, 3, 3, 3, 3, 3, 3, 3, 3, 3])
_uv = me_circle.uv_layers.new(name='UVMap')
_uv.uv.foreach_set('vector', [0.0, 0.0, 0.0, 0.0, 0.0, 0.0, 0.0, 0.0, 0.0, 0.0, 0.0, 0.0, 0.0, 0.0, 0.0, 0.0, 0.0, 0.0, 0.0, 0.0, 0.0, 0.0, 0.0, 0.0, 0.0, 0.0, 0.0, 0.0, 0.0, 0.0, 0.0, 0.0, 0.0, 0.0, 0.0, 0.0, 0.0, 0.0, 0.0, 0.0, 0.0, 0.0, 0.0, 0.0, 0.0, 0.0, 0.0, 0.0, 0.0, 0.0, 0.0, 0.0, 0.0, 0.0, 0.0, 0.0, 0.0, 0.0, 0.0, 0.0, 0.0, 0.0, 0.0, 0.0, 0.0, 0.0, 0.0, 0.0, 0.0, 0.0, 0.0, 0.0, 0.0, 0.0, 0.0, 0.0, 0.0, 0.0, 0.0, 0.0, 0.0, 0.0, 0.0, 0.0, 0.0, 0.0, 0.0, 0.0, 0.0, 0.0, 0.0, 0.0, 0.0, 0.0, 0.0, 0.0, 0.0, 0.0, 0.0, 0.0, 0.0, 0.0, 0.0, 0.0, 0.0, 0.0, 0.0, 0.0, 0.0, 0.0, 0.0, 0.0, 0.0, 0.0, 0.0, 0.0, 0.0, 0.0, 0.0, 0.0, 0.0, 0.0, 0.0, 0.0, 0.0, 0.0, 0.0, 0.0, 0.0, 0.0, 0.0, 0.0, 0.0, 0.0, 0.0, 0.0, 0.0, 0.0, 0.0, 0.0, 0.0, 0.0, 0.0, 0.0, 0.0, 0.0, 0.0, 0.0, 0.0, 0.0, 0.0, 0.0, 0.0, 0.0, 0.0, 0.0, 0.0, 0.0, 0.0, 0.0, 0.0, 0.0, 0.0, 0.0, 0.0, 0.0, 0.0, 0.0, 0.2273, 0.2362, 0.1818, 0.3149, 0.2727, 0.3149, 0.1364, 0.2362, 0.09091, 0.3149, 0.1818, 0.3149, 0.04546, 0.2362, 0.09091, 0.3149, 0.1364, 0.2362, 0.04546, 0.2362, 0.0, 0.3149, 0.09091, 0.3149, 0.8636, 0.2362, 0.8182, 0.3149, 0.9091, 0.3149, 0.7727, 0.2362, 0.8182, 0.3149, 0.8636, 0.2362, 0.7727, 0.2362, 0.7273, 0.3149, 0.8182, 0.3149, 0.6818, 0.2362, 0.6364, 0.3149, 0.7273, 0.3149, 0.5909, 0.2362, 0.6364, 0.3149, 0.6818, 0.2362, 0.5909, 0.2362, 0.5455, 0.3149, 0.6364, 0.3149, 0.5, 0.2362, 0.4545, 0.3149, 0.5455, 0.3149, 0.4091, 0.2362, 0.4545, 0.3149, 0.5, 0.2362, 0.4091, 0.2362, 0.3636, 0.3149, 0.4545, 0.3149, 0.2727, 0.3149, 0.3182, 0.3937, 0.3636, 0.3149, 0.2273, 0.3937, 0.3182, 0.3937, 0.2727, 0.3149, 0.2273, 0.3937, 0.2727, 0.4724, 0.3182, 0.3937, 0.09091, 0.3149, 0.1364, 0.3937, 0.1818, 0.3149, 0.04546, 0.3937, 0.1364, 0.3937, 0.09091, 0.3149, 0.04546, 0.3937, 0.09091, 0.4724, 0.1364, 0.3937, 0.8182, 0.3149, 0.8636, 0.3937, 0.9091, 0.3149, 0.7727, 0.3937, 0.8636, 0.3937, 0.8182, 0.3149, 0.7727, 0.3937, 0.8182, 0.4724, 0.8636, 0.3937, 0.6364, 0.3149, 0.6818, 0.3937, 0.7273, 0.3149, 0.5909, 0.3937, 0.6818, 0.3937, 0.6364, 0.3149, 0.5909, 0.3937, 0.6364, 0.4724, 0.6818, 0.3937, 0.4545, 0.3149, 0.5, 0.3937, 0.5455, 0.3149, 0.4091, 0.3937, 0.5, 0.3937, 0.4545, 0.3149, 0.4091, 0.3937, 0.4545, 0.4724, 0.5, 0.3937, 0.3636, 0.3149, 0.4091, 0.3937, 0.4545, 0.3149, 0.5455, 0.3149, 0.5909, 0.3937, 0.6364, 0.3149, 0.7273, 0.3149, 0.7727, 0.3937, 0.8182, 0.3149, 0.0, 0.3149, 0.04546, 0.3937, 0.09091, 0.3149, 0.1818, 0.3149, 0.2273, 0.3937, 0.2727, 0.3149, 0.4545, 0.1575, 0.4091, 0.2362, 0.5, 0.2362, 0.6364, 0.1575, 0.5909, 0.2362, 0.6818, 0.2362, 0.8182, 0.1575, 0.7727, 0.2362, 0.8636, 0.2362, 0.09091, 0.1575, 0.04546, 0.2362, 0.1364, 0.2362, 0.2727, 0.1575, 0.2273, 0.2362, 0.3182, 0.2362, 0.4545, 0.1575, 0.5, 0.2362, 0.5455, 0.1575, 0.6364, 0.1575, 0.6818, 0.2362, 0.7273, 0.1575, 0.8182, 0.1575, 0.8636, 0.2362, 0.9091, 0.1575, 0.09091, 0.1575, 0.1364, 0.2362, 0.1818, 0.1575, 0.2727, 0.1575, 0.3182, 0.2362, 0.3636, 0.1575, 0.5455, 0.0, 0.5, 0.07873, 0.5909, 0.07873, 0.7273, 0.0, 0.6818, 0.07873, 0.7727, 0.07873, 0.9091, 0.0, 0.8636, 0.07873, 0.9545, 0.07873, 0.2727, 0.1575, 0.3636, 0.1575, 0.3182, 0.07873, 0.1818, 0.0, 0.1364, 0.07873, 0.2273, 0.07873, 0.2273, 0.07873, 0.1818, 0.1575, 0.2727, 0.1575, 0.1364, 0.07873, 0.1818, 0.1575, 0.2273, 0.07873, 0.1364, 0.07873, 0.09091, 0.1575, 0.1818, 0.1575, 0.3182, 0.07873, 0.4091, 0.07873, 0.3636, 0.0, 0.3636, 0.1575, 0.4091, 0.07873, 0.3182, 0.07873, 0.3636, 0.1575, 0.4545, 0.1575, 0.4091, 0.07873, 0.9545, 0.07873, 0.9091, 0.1575, 1.0, 0.1575, 0.8636, 0.07873, 0.9091, 0.1575, 0.9545, 0.07873, 0.8636, 0.07873, 0.8182, 0.1575, 0.9091, 0.1575, 0.7727, 0.07873, 0.7273, 0.1575, 0.8182, 0.1575, 0.6818, 0.07873, 0.7273, 0.1575, 0.7727, 0.07873, 0.6818, 0.07873, 0.6364, 0.1575, 0.7273, 0.1575, 0.5909, 0.07873, 0.5455, 0.1575, 0.6364, 0.1575, 0.5, 0.07873, 0.5455, 0.1575, 0.5909, 0.07873, 0.5, 0.07873, 0.4545, 0.1575, 0.5455, 0.1575, 0.3636, 0.1575, 0.4091, 0.2362, 0.4545, 0.1575, 0.3182, 0.2362, 0.4091, 0.2362, 0.3636, 0.1575, 0.3182, 0.2362, 0.3636, 0.3149, 0.4091, 0.2362, 0.1818, 0.1575, 0.2273, 0.2362, 0.2727, 0.1575, 0.1364, 0.2362, 0.2273, 0.2362, 0.1818, 0.1575, 0.1364, 0.2362, 0.1818, 0.3149, 0.2273, 0.2362, 0.9091, 0.1575, 0.9545, 0.2362, 1.0, 0.1575, 0.8636, 0.2362, 0.9545, 0.2362, 0.9091, 0.1575, 0.8636, 0.2362, 0.9091, 0.3149, 0.9545, 0.2362, 0.7273, 0.1575, 0.7727, 0.2362, 0.8182, 0.1575, 0.6818, 0.2362, 0.7727, 0.2362, 0.7273, 0.1575, 0.6818, 0.2362, 0.7273, 0.3149, 0.7727, 0.2362, 0.5455, 0.1575, 0.5909, 0.2362, 0.6364, 0.1575, 0.5, 0.2362, 0.5909, 0.2362, 0.5455, 0.1575, 0.5, 0.2362, 0.5455, 0.3149, 0.5909, 0.2362, 0.3182, 0.2362, 0.2727, 0.3149, 0.3636, 0.3149, 0.2273, 0.2362, 0.2727, 0.3149, 0.3182, 0.2362, 0.2273, 0.2362, 0.1818, 0.3149, 0.2727, 0.3149, 0.1364, 0.2362, 0.09091, 0.3149, 0.1818, 0.3149, 0.04546, 0.2362, 0.09091, 0.3149, 0.1364, 0.2362, 0.04546, 0.2362, 0.0, 0.3149, 0.09091, 0.3149, 0.8636, 0.2362, 0.8182, 0.3149, 0.9091, 0.3149, 0.7727, 0.2362, 0.8182, 0.3149, 0.8636, 0.2362, 0.7727, 0.2362, 0.7273, 0.3149, 0.8182, 0.3149, 0.6818, 0.2362, 0.6364, 0.3149, 0.7273, 0.3149, 0.5909, 0.2362, 0.6364, 0.3149, 0.6818, 0.2362, 0.5909, 0.2362, 0.5455, 0.3149, 0.6364, 0.3149, 0.5, 0.2362, 0.4545, 0.3149, 0.5455, 0.3149, 0.4091, 0.2362, 0.4545, 0.3149, 0.5, 0.2362, 0.4091, 0.2362, 0.3636, 0.3149, 0.4545, 0.3149, 0.2727, 0.3149, 0.3182, 0.3937, 0.3636, 0.3149, 0.2273, 0.3937, 0.3182, 0.3937, 0.2727, 0.3149, 0.2273, 0.3937, 0.2727, 0.4724, 0.3182, 0.3937, 0.09091, 0.3149, 0.1364, 0.3937, 0.1818, 0.3149, 0.04546, 0.3937, 0.1364, 0.3937, 0.09091, 0.3149, 0.04546, 0.3937, 0.09091, 0.4724, 0.1364, 0.3937, 0.8182, 0.3149, 0.8636, 0.3937, 0.9091, 0.3149, 0.7727, 0.3937, 0.8636, 0.3937, 0.8182, 0.3149, 0.7727, 0.3937, 0.8182, 0.4724, 0.8636, 0.3937, 0.6364, 0.3149, 0.6818, 0.3937, 0.7273, 0.3149, 0.5909, 0.3937, 0.6818, 0.3937, 0.6364, 0.3149, 0.5909, 0.3937, 0.6364, 0.4724, 0.6818, 0.3937, 0.4545, 0.3149, 0.5, 0.3937, 0.5455, 0.3149, 0.4091, 0.3937, 0.5, 0.3937, 0.4545, 0.3149, 0.4091, 0.3937, 0.4545, 0.4724, 0.5, 0.3937, 0.3636, 0.3149, 0.4091, 0.3937, 0.4545, 0.3149, 0.5455, 0.3149, 0.5909, 0.3937, 0.6364, 0.3149, 0.7273, 0.3149, 0.7727, 0.3937, 0.8182, 0.3149, 0.0, 0.3149, 0.04546, 0.3937, 0.09091, 0.3149, 0.1818, 0.3149, 0.2273, 0.3937, 0.2727, 0.3149, 0.4545, 0.1575, 0.4091, 0.2362, 0.5, 0.2362, 0.6364, 0.1575, 0.5909, 0.2362, 0.6818, 0.2362, 0.8182, 0.1575, 0.7727, 0.2362, 0.8636, 0.2362, 0.09091, 0.1575, 0.04546, 0.2362, 0.1364, 0.2362, 0.2727, 0.1575, 0.2273, 0.2362, 0.3182, 0.2362, 0.4545, 0.1575, 0.5, 0.2362, 0.5455, 0.1575, 0.6364, 0.1575, 0.6818, 0.2362, 0.7273, 0.1575, 0.8182, 0.1575, 0.8636, 0.2362, 0.9091, 0.1575, 0.09091, 0.1575, 0.1364, 0.2362, 0.1818, 0.1575, 0.2727, 0.1575, 0.3182, 0.2362, 0.3636, 0.1575, 0.5455, 0.0, 0.5, 0.07873, 0.5909, 0.07873, 0.7273, 0.0, 0.6818, 0.07873, 0.7727, 0.07873, 0.9091, 0.0, 0.8636, 0.07873, 0.9545, 0.07873, 0.2727, 0.1575, 0.3636, 0.1575, 0.3182, 0.07873, 0.1818, 0.0, 0.1364, 0.07873, 0.2273, 0.07873, 0.1818, 0.0, 0.2273, 0.07873, 0.1364, 0.07873, 0.2727, 0.1575, 0.3182, 0.07873, 0.3636, 0.1575, 0.9091, 0.0, 0.9545, 0.07873, 0.8636, 0.07873, 0.7273, 0.0, 0.7727, 0.07873, 0.6818, 0.07873, 0.5455, 0.0, 0.5909, 0.07873, 0.5, 0.07873, 0.2727, 0.1575, 0.3636, 0.1575, 0.3182, 0.2362, 0.09091, 0.1575, 0.1818, 0.1575, 0.1364, 0.2362, 0.8182, 0.1575, 0.9091, 0.1575, 0.8636, 0.2362, 0.6364, 0.1575, 0.7273, 0.1575, 0.6818, 0.2362, 0.4545, 0.1575, 0.5455, 0.1575, 0.5, 0.2362, 0.2727, 0.1575, 0.3182, 0.2362, 0.2273, 0.2362, 0.09091, 0.1575, 0.1364, 0.2362, 0.04546, 0.2362, 0.8182, 0.1575, 0.8636, 0.2362, 0.7727, 0.2362, 0.6364, 0.1575, 0.6818, 0.2362, 0.5909, 0.2362, 0.4545, 0.1575, 0.5, 0.2362, 0.4091, 0.2362, 0.1818, 0.3149, 0.2727, 0.3149, 0.2273, 0.3937, 0.0, 0.0, 0.0, 0.0, 0.0, 0.0, 0.0, 0.0, 0.0, 0.0, 0.0, 0.0, 0.0, 0.0, 0.0, 0.0, 0.0, 0.0, 0.0, 0.0, 0.0, 0.0, 0.0, 0.0, 0.0, 0.0, 0.0, 0.0, 0.0, 0.0, 0.0, 0.0, 0.0, 0.0, 0.0, 0.0, 0.0, 0.0, 0.0, 0.0, 0.0, 0.0, 0.0, 0.0, 0.0, 0.0, 0.0, 0.0, 0.0, 0.0, 0.0, 0.0, 0.0, 0.0, 0.0, 0.0, 0.0, 0.0, 0.0, 0.0, 0.0, 0.0, 0.0, 0.0, 0.0, 0.0, 0.0, 0.0, 0.0, 0.0, 0.0, 0.0, 0.0, 0.0, 0.0, 0.0, 0.0, 0.0, 0.0, 0.0, 0.0, 0.0, 0.0, 0.0, 0.0, 0.0, 0.0, 0.0, 0.0, 0.0, 0.0, 0.0, 0.0, 0.0, 0.0, 0.0, 0.0, 0.0, 0.0, 0.0, 0.0, 0.0, 0.0, 0.0, 0.0, 0.0, 0.0, 0.0, 0.0, 0.3149, 0.09091, 0.3149, 0.04546, 0.3937, 0.7273, 0.3149, 0.8182, 0.3149, 0.7727, 0.3937, 0.5455, 0.3149, 0.6364, 0.3149, 0.5909, 0.3937, 0.3636, 0.3149, 0.4545, 0.3149, 0.4091, 0.3937, 0.4091, 0.3937, 0.5, 0.3937, 0.4545, 0.4724, 0.4091, 0.3937, 0.4545, 0.3149, 0.5, 0.3937, 0.4545, 0.3149, 0.5455, 0.3149, 0.5, 0.3937, 0.5909, 0.3937, 0.6818, 0.3937, 0.6364, 0.4724, 0.5909, 0.3937, 0.6364, 0.3149, 0.6818, 0.3937, 0.6364, 0.3149, 0.7273, 0.3149, 0.6818, 0.3937, 0.7727, 0.3937, 0.8636, 0.3937, 0.8182, 0.4724, 0.7727, 0.3937, 0.8182, 0.3149, 0.8636, 0.3937, 0.8182, 0.3149, 0.9091, 0.3149, 0.8636, 0.3937, 0.04546, 0.3937, 0.1364, 0.3937, 0.09091, 0.4724, 0.04546, 0.3937, 0.09091, 0.3149, 0.1364, 0.3937, 0.09091, 0.3149, 0.1818, 0.3149, 0.1364, 0.3937, 0.2273, 0.3937, 0.3182, 0.3937, 0.2727, 0.4724, 0.2273, 0.3937, 0.2727, 0.3149, 0.3182, 0.3937, 0.2727, 0.3149, 0.3636, 0.3149, 0.3182, 0.3937, 0.4091, 0.2362, 0.4545, 0.3149, 0.3636, 0.3149, 0.4091, 0.2362, 0.5, 0.2362, 0.4545, 0.3149, 0.5, 0.2362, 0.5455, 0.3149, 0.4545, 0.3149, 0.5909, 0.2362, 0.6364, 0.3149, 0.5455, 0.3149, 0.5909, 0.2362, 0.6818, 0.2362, 0.6364, 0.3149, 0.6818, 0.2362, 0.7273, 0.3149, 0.6364, 0.3149, 0.7727, 0.2362, 0.8182, 0.3149, 0.7273, 0.3149, 0.7727, 0.2362, 0.8636, 0.2362, 0.8182, 0.3149, 0.8636, 0.2362, 0.9091, 0.3149, 0.8182, 0.3149, 0.04546, 0.2362, 0.09091, 0.3149, 0.0, 0.3149, 0.04546, 0.2362, 0.1364, 0.2362, 0.09091, 0.3149, 0.1364, 0.2362, 0.1818, 0.3149, 0.09091, 0.3149, 0.2273, 0.2362, 0.2727, 0.3149, 0.1818, 0.3149, 0.2273, 0.2362, 0.3182, 0.2362, 0.2727, 0.3149, 0.3182, 0.2362, 0.3636, 0.3149, 0.2727, 0.3149, 0.5, 0.2362, 0.5909, 0.2362, 0.5455, 0.3149, 0.5, 0.2362, 0.5455, 0.1575, 0.5909, 0.2362, 0.5455, 0.1575, 0.6364, 0.1575, 0.5909, 0.2362, 0.6818, 0.2362, 0.7727, 0.2362, 0.7273, 0.3149, 0.6818, 0.2362, 0.7273, 0.1575, 0.7727, 0.2362, 0.7273, 0.1575, 0.8182, 0.1575, 0.7727, 0.2362, 0.8636, 0.2362, 0.9545, 0.2362, 0.9091, 0.3149, 0.8636, 0.2362, 0.9091, 0.1575, 0.9545, 0.2362, 0.9091, 0.1575, 1.0, 0.1575, 0.9545, 0.2362, 0.1364, 0.2362, 0.2273, 0.2362, 0.1818, 0.3149, 0.1364, 0.2362, 0.1818, 0.1575, 0.2273, 0.2362, 0.1818, 0.1575, 0.2727, 0.1575, 0.2273, 0.2362, 0.3182, 0.2362, 0.4091, 0.2362, 0.3636, 0.3149, 0.3182, 0.2362, 0.3636, 0.1575, 0.4091, 0.2362, 0.3636, 0.1575, 0.4545, 0.1575, 0.4091, 0.2362, 0.5, 0.07873, 0.5455, 0.1575, 0.4545, 0.1575, 0.5, 0.07873, 0.5909, 0.07873, 0.5455, 0.1575, 0.5909, 0.07873, 0.6364, 0.1575, 0.5455, 0.1575, 0.6818, 0.07873, 0.7273, 0.1575, 0.6364, 0.1575, 0.6818, 0.07873, 0.7727, 0.07873, 0.7273, 0.1575, 0.7727, 0.07873, 0.8182, 0.1575, 0.7273, 0.1575, 0.8636, 0.07873, 0.9091, 0.1575, 0.8182, 0.1575, 0.8636, 0.07873, 0.9545, 0.07873, 0.9091, 0.1575, 0.9545, 0.07873, 1.0, 0.1575, 0.9091, 0.1575, 0.3636, 0.1575, 0.4091, 0.07873, 0.4545, 0.1575, 0.3636, 0.1575, 0.3182, 0.07873, 0.4091, 0.07873, 0.3182, 0.07873, 0.3636, 0.0, 0.4091, 0.07873, 0.1364, 0.07873, 0.1818, 0.1575, 0.09091, 0.1575, 0.1364, 0.07873, 0.2273, 0.07873, 0.1818, 0.1575, 0.2273, 0.07873, 0.2727, 0.1575, 0.1818, 0.1575, 0.2273, 0.07873, 0.1818, 0.1575, 0.2727, 0.1575, 0.1364, 0.07873, 0.1818, 0.1575, 0.2273, 0.07873, 0.1364, 0.07873, 0.09091, 0.1575, 0.1818, 0.1575, 0.3182, 0.07873, 0.4091, 0.07873, 0.3636, 0.0, 0.3636, 0.1575, 0.4091, 0.07873, 0.3182, 0.07873, 0.3636, 0.1575, 0.4545, 0.1575, 0.4091, 0.07873, 0.9545, 0.07873, 0.9091, 0.1575, 1.0, 0.1575, 0.8636, 0.07873, 0.9091, 0.1575, 0.9545, 0.07873, 0.8636, 0.07873, 0.8182, 0.1575, 0.9091, 0.1575, 0.7727, 0.07873, 0.7273, 0.1575, 0.8182, 0.1575, 0.6818, 0.07873, 0.7273, 0.1575, 0.7727, 0.07873, 0.6818, 0.07873, 0.6364, 0.1575, 0.7273, 0.1575, 0.5909, 0.07873, 0.5455, 0.1575, 0.6364, 0.1575, 0.5, 0.07873, 0.5455, 0.1575, 0.5909, 0.07873, 0.5, 0.07873, 0.4545, 0.1575, 0.5455, 0.1575, 0.3636, 0.1575, 0.4091, 0.2362, 0.4545, 0.1575, 0.3182, 0.2362, 0.4091, 0.2362, 0.3636, 0.1575, 0.3182, 0.2362, 0.3636, 0.3149, 0.4091, 0.2362, 0.1818, 0.1575, 0.2273, 0.2362, 0.2727, 0.1575, 0.1364, 0.2362, 0.2273, 0.2362, 0.1818, 0.1575, 0.1364, 0.2362, 0.1818, 0.3149, 0.2273, 0.2362, 0.9091, 0.1575, 0.9545, 0.2362, 1.0, 0.1575, 0.8636, 0.2362, 0.9545, 0.2362, 0.9091, 0.1575, 0.8636, 0.2362, 0.9091, 0.3149, 0.9545, 0.2362, 0.7273, 0.1575, 0.7727, 0.2362, 0.8182, 0.1575, 0.6818, 0.2362, 0.7727, 0.2362, 0.7273, 0.1575, 0.6818, 0.2362, 0.7273, 0.3149, 0.7727, 0.2362, 0.5455, 0.1575, 0.5909, 0.2362, 0.6364, 0.1575, 0.5, 0.2362, 0.5909, 0.2362, 0.5455, 0.1575, 0.5, 0.2362, 0.5455, 0.3149, 0.5909, 0.2362, 0.3182, 0.2362, 0.2727, 0.3149, 0.3636, 0.3149, 0.2273, 0.2362, 0.2727, 0.3149, 0.3182, 0.2362, 0.2273, 0.2362, 0.1818, 0.3149, 0.2727, 0.3149, 0.1364, 0.2362, 0.09091, 0.3149, 0.1818, 0.3149, 0.04546, 0.2362, 0.09091, 0.3149, 0.1364, 0.2362, 0.04546, 0.2362, 0.0, 0.3149, 0.09091, 0.3149, 0.8636, 0.2362, 0.8182, 0.3149, 0.9091, 0.3149, 0.7727, 0.2362, 0.8182, 0.3149, 0.8636, 0.2362, 0.7727, 0.2362, 0.7273, 0.3149, 0.8182, 0.3149, 0.6818, 0.2362, 0.6364, 0.3149, 0.7273, 0.3149, 0.5909, 0.2362, 0.6364, 0.3149, 0.6818, 0.2362, 0.5909, 0.2362, 0.5455, 0.3149, 0.6364, 0.3149, 0.5, 0.2362, 0.4545, 0.3149, 0.5455, 0.3149, 0.4091, 0.2362, 0.4545, 0.3149, 0.5, 0.2362, 0.4091, 0.2362, 0.3636, 0.3149, 0.4545, 0.3149, 0.2727, 0.3149, 0.3182, 0.3937, 0.3636, 0.3149, 0.2273, 0.3937, 0.3182, 0.3937, 0.2727, 0.3149, 0.2273, 0.3937, 0.2727, 0.4724, 0.3182, 0.3937, 0.09091, 0.3149, 0.1364, 0.3937, 0.1818, 0.3149, 0.04546, 0.3937, 0.1364, 0.3937, 0.09091, 0.3149, 0.04546, 0.3937, 0.09091, 0.4724, 0.1364, 0.3937, 0.8182, 0.3149, 0.8636, 0.3937, 0.9091, 0.3149, 0.7727, 0.3937, 0.8636, 0.3937, 0.8182, 0.3149, 0.7727, 0.3937, 0.8182, 0.4724, 0.8636, 0.3937, 0.6364, 0.3149, 0.6818, 0.3937, 0.7273, 0.3149, 0.5909, 0.3937, 0.6818, 0.3937, 0.6364, 0.3149, 0.5909, 0.3937, 0.6364, 0.4724, 0.6818, 0.3937, 0.4545, 0.3149, 0.5, 0.3937, 0.5455, 0.3149, 0.4091, 0.3937, 0.5, 0.3937, 0.4545, 0.3149, 0.4091, 0.3937, 0.4545, 0.4724, 0.5, 0.3937, 0.3636, 0.3149, 0.4091, 0.3937, 0.4545, 0.3149, 0.5455, 0.3149, 0.5909, 0.3937, 0.6364, 0.3149, 0.7273, 0.3149, 0.7727, 0.3937, 0.8182, 0.3149, 0.0, 0.3149, 0.04546, 0.3937, 0.09091, 0.3149, 0.1818, 0.3149, 0.2273, 0.3937, 0.2727, 0.3149, 0.4545, 0.1575, 0.4091, 0.2362, 0.5, 0.2362, 0.6364, 0.1575, 0.5909, 0.2362, 0.6818, 0.2362, 0.8182, 0.1575, 0.7727, 0.2362, 0.8636, 0.2362, 0.09091, 0.1575, 0.04546, 0.2362, 0.1364, 0.2362, 0.2727, 0.1575, 0.2273, 0.2362, 0.3182, 0.2362, 0.4545, 0.1575, 0.5, 0.2362, 0.5455, 0.1575, 0.6364, 0.1575, 0.6818, 0.2362, 0.7273, 0.1575, 0.8182, 0.1575, 0.8636, 0.2362, 0.9091, 0.1575, 0.09091, 0.1575, 0.1364, 0.2362, 0.1818, 0.1575, 0.2727, 0.1575, 0.3182, 0.2362, 0.3636, 0.1575, 0.5455, 0.0, 0.5, 0.07873, 0.5909, 0.07873, 0.7273, 0.0, 0.6818, 0.07873, 0.7727, 0.07873, 0.9091, 0.0, 0.8636, 0.07873, 0.9545, 0.07873, 0.2727, 0.1575, 0.3636, 0.1575, 0.3182, 0.07873, 0.1818, 0.0, 0.1364, 0.07873, 0.2273, 0.07873, 0.0, 0.0, 0.0, 0.0, 0.0, 0.0, 0.0, 0.0, 0.0, 0.0, 0.0, 0.0, 0.0, 0.0, 0.0, 0.0, 0.0, 0.0, 0.0, 0.0, 0.0, 0.0, 0.0, 0.0, 0.0, 0.0, 0.0, 0.0, 0.0, 0.0, 0.0, 0.0, 0.0, 0.0, 0.0, 0.0, 0.0, 0.0, 0.0, 0.0, 0.0, 0.0, 0.0, 0.0, 0.0, 0.0, 0.0, 0.0, 0.0, 0.0, 0.0, 0.0, 0.0, 0.0, 0.0, 0.0, 0.0, 0.0, 0.0, 0.0, 0.0, 0.0, 0.0, 0.0, 0.0, 0.0, 0.0, 0.0, 0.0, 0.0, 0.0, 0.0, 0.0, 0.0, 0.0, 0.0, 0.0, 0.0, 0.0, 0.0, 0.0, 0.0, 0.0, 0.0, 0.0, 0.0, 0.0, 0.0, 0.0, 0.0, 0.0, 0.0, 0.0, 0.0, 0.0, 0.0, 0.0, 0.0, 0.0, 0.0, 0.0, 0.0, 0.0, 0.0, 0.0, 0.0, 0.0, 0.0, 0.0, 0.0, 0.0, 0.0, 0.0, 0.0, 0.0, 0.0, 0.0, 0.0, 0.0, 0.0, 0.0, 0.0, 0.0, 0.0, 0.0, 0.0, 0.0, 0.0, 0.0, 0.0, 0.0, 0.0, 0.0, 0.0, 0.0, 0.0, 0.0, 0.0, 0.0, 0.0, 0.0, 0.0, 0.0, 0.0, 0.0, 0.0, 0.0, 0.0, 0.0, 0.0, 0.0, 0.0, 0.0, 0.0, 0.0, 0.0, 0.0, 0.0, 0.0, 0.0, 0.0, 0.0, 0.0, 0.0, 0.0, 0.0, 0.0, 0.0, 0.0, 0.0, 0.0, 0.0, 0.0, 0.0, 0.0, 0.0, 0.0, 0.0, 0.0, 0.0, 0.0, 0.0, 0.0, 0.0, 0.0, 0.0, 0.0, 0.0, 0.0, 0.0, 0.0, 0.0, 0.0, 0.0, 0.0, 0.0, 0.0, 0.0, 0.0, 0.0, 0.0, 0.0, 0.0, 0.0, 0.0, 0.0, 0.0, 0.0, 0.0, 0.0, 0.0, 0.0, 0.0, 0.0, 0.0, 0.0, 0.0, 0.0, 0.0, 0.0, 0.0, 0.0, 0.0, 0.0, 0.0, 0.0, 0.0, 0.0, 0.0, 0.0, 0.0, 0.0, 0.0, 0.0, 0.0, 0.0, 0.0, 0.0, 0.0, 0.0, 0.0, 0.0, 0.0, 0.0, 0.0, 0.0, 0.0, 0.0, 0.0, 0.0, 0.0, 0.0, 0.0, 0.0, 0.0, 0.0, 0.0, 0.0, 0.0, 0.0, 0.0, 0.0, 0.0, 0.0, 0.0, 0.0, 0.0, 0.0, 0.0, 0.0, 0.0, 0.0, 0.0, 0.0, 0.0, 0.0, 0.0, 0.0, 0.0, 0.0, 0.0, 0.0, 0.0, 0.0, 0.0, 0.0, 0.0, 0.0, 0.0, 0.0, 0.0, 0.0, 0.0, 0.0, 0.0, 0.0, 0.0, 0.0, 0.0, 0.0, 0.0, 0.0, 0.0, 0.0, 0.0, 0.0, 0.0, 0.0, 0.0, 0.0, 0.0, 0.0, 0.0, 0.0, 0.0, 0.0, 0.0, 0.0, 0.0, 0.0, 0.0, 0.0, 0.0, 0.0, 0.0, 0.0, 0.0, 0.0, 0.0, 0.0, 0.0, 0.0, 0.0, 0.0, 0.0, 0.0, 0.0, 0.0, 0.0, 0.0, 0.0, 0.0, 0.0, 0.0, 0.0, 0.0, 0.0, 0.0, 0.0, 0.0, 0.0, 0.0, 0.0, 0.0, 0.0, 0.0, 0.0, 0.0, 0.0, 0.0, 0.0, 0.0, 0.0, 0.0, 0.0, 0.0, 0.0, 0.0, 0.0, 0.0, 0.0, 0.0, 0.0, 0.0, 0.0, 0.0, 0.0, 0.0, 0.0, 0.0, 0.0, 0.0, 0.0, 0.0, 0.0, 0.0, 0.0, 0.0, 0.0, 0.0, 0.0, 0.0, 0.0, 0.0, 0.0, 0.0, 0.0, 0.0, 0.0, 0.0, 0.0, 0.0, 0.0, 0.0, 0.0, 0.0, 0.0, 0.0, 0.0, 0.0, 0.0, 0.0, 0.0, 0.0, 0.0, 0.0, 0.0, 0.0, 0.0, 0.0, 0.0, 0.0, 0.0, 0.0, 0.0, 0.0, 0.0, 0.0, 0.0, 0.0, 0.0, 0.0, 0.1818, 0.0, 0.2273, 0.07873, 0.1364, 0.07873, 0.2727, 0.1575, 0.3182, 0.07873, 0.3636, 0.1575, 0.9091, 0.0, 0.9545, 0.07873, 0.8636, 0.07873, 0.7273, 0.0, 0.7727, 0.07873, 0.6818, 0.07873, 0.5455, 0.0, 0.5909, 0.07873, 0.5, 0.07873, 0.2727, 0.1575, 0.3636, 0.1575, 0.3182, 0.2362, 0.09091, 0.1575, 0.1818, 0.1575, 0.1364, 0.2362, 0.8182, 0.1575, 0.9091, 0.1575, 0.8636, 0.2362, 0.6364, 0.1575, 0.7273, 0.1575, 0.6818, 0.2362, 0.4545, 0.1575, 0.5455, 0.1575, 0.5, 0.2362, 0.2727, 0.1575, 0.3182, 0.2362, 0.2273, 0.2362, 0.09091, 0.1575, 0.1364, 0.2362, 0.04546, 0.2362, 0.8182, 0.1575, 0.8636, 0.2362, 0.7727, 0.2362, 0.6364, 0.1575, 0.6818, 0.2362, 0.5909, 0.2362, 0.4545, 0.1575, 0.5, 0.2362, 0.4091, 0.2362, 0.1818, 0.3149, 0.2727, 0.3149, 0.2273, 0.3937, 0.0, 0.3149, 0.09091, 0.3149, 0.04546, 0.3937, 0.7273, 0.3149, 0.8182, 0.3149, 0.7727, 0.3937, 0.5455, 0.3149, 0.6364, 0.3149, 0.5909, 0.3937, 0.3636, 0.3149, 0.4545, 0.3149, 0.4091, 0.3937, 0.4091, 0.3937, 0.5, 0.3937, 0.4545, 0.4724, 0.4091, 0.3937, 0.4545, 0.3149, 0.5, 0.3937, 0.4545, 0.3149, 0.5455, 0.3149, 0.5, 0.3937, 0.5909, 0.3937, 0.6818, 0.3937, 0.6364, 0.4724, 0.5909, 0.3937, 0.6364, 0.3149, 0.6818, 0.3937, 0.6364, 0.3149, 0.7273, 0.3149, 0.6818, 0.3937, 0.7727, 0.3937, 0.8636, 0.3937, 0.8182, 0.4724, 0.7727, 0.3937, 0.8182, 0.3149, 0.8636, 0.3937, 0.8182, 0.3149, 0.9091, 0.3149, 0.8636, 0.3937, 0.04546, 0.3937, 0.1364, 0.3937, 0.09091, 0.4724, 0.04546, 0.3937, 0.09091, 0.3149, 0.1364, 0.3937, 0.09091, 0.3149, 0.1818, 0.3149, 0.1364, 0.3937, 0.2273, 0.3937, 0.3182, 0.3937, 0.2727, 0.4724, 0.2273, 0.3937, 0.2727, 0.3149, 0.3182, 0.3937, 0.2727, 0.3149, 0.3636, 0.3149, 0.3182, 0.3937, 0.4091, 0.2362, 0.4545, 0.3149, 0.3636, 0.3149, 0.4091, 0.2362, 0.5, 0.2362, 0.4545, 0.3149, 0.5, 0.2362, 0.5455, 0.3149, 0.4545, 0.3149, 0.5909, 0.2362, 0.6364, 0.3149, 0.5455, 0.3149, 0.5909, 0.2362, 0.6818, 0.2362, 0.6364, 0.3149, 0.6818, 0.2362, 0.7273, 0.3149, 0.6364, 0.3149, 0.7727, 0.2362, 0.8182, 0.3149, 0.7273, 0.3149, 0.7727, 0.2362, 0.8636, 0.2362, 0.8182, 0.3149, 0.8636, 0.2362, 0.9091, 0.3149, 0.8182, 0.3149, 0.04546, 0.2362, 0.09091, 0.3149, 0.0, 0.3149, 0.04546, 0.2362, 0.1364, 0.2362, 0.09091, 0.3149, 0.1364, 0.2362, 0.1818, 0.3149, 0.09091, 0.3149, 0.2273, 0.2362, 0.2727, 0.3149, 0.1818, 0.3149, 0.2273, 0.2362, 0.3182, 0.2362, 0.2727, 0.3149, 0.3182, 0.2362, 0.3636, 0.3149, 0.2727, 0.3149, 0.5, 0.2362, 0.5909, 0.2362, 0.5455, 0.3149, 0.5, 0.2362, 0.5455, 0.1575, 0.5909, 0.2362, 0.5455, 0.1575, 0.6364, 0.1575, 0.5909, 0.2362, 0.6818, 0.2362, 0.7727, 0.2362, 0.7273, 0.3149, 0.6818, 0.2362, 0.7273, 0.1575, 0.7727, 0.2362, 0.7273, 0.1575, 0.8182, 0.1575, 0.7727, 0.2362, 0.8636, 0.2362, 0.9545, 0.2362, 0.9091, 0.3149, 0.8636, 0.2362, 0.9091, 0.1575, 0.9545, 0.2362, 0.9091, 0.1575, 1.0, 0.1575, 0.9545, 0.2362, 0.1364, 0.2362, 0.2273, 0.2362, 0.1818, 0.3149, 0.1364, 0.2362, 0.1818, 0.1575, 0.2273, 0.2362, 0.1818, 0.1575, 0.2727, 0.1575, 0.2273, 0.2362, 0.3182, 0.2362, 0.4091, 0.2362, 0.3636, 0.3149, 0.3182, 0.2362, 0.3636, 0.1575, 0.4091, 0.2362, 0.3636, 0.1575, 0.4545, 0.1575, 0.4091, 0.2362, 0.5, 0.07873, 0.5455, 0.1575, 0.4545, 0.1575, 0.5, 0.07873, 0.5909, 0.07873, 0.5455, 0.1575, 0.5909, 0.07873, 0.6364, 0.1575, 0.5455, 0.1575, 0.6818, 0.07873, 0.7273, 0.1575, 0.6364, 0.1575, 0.6818, 0.07873, 0.7727, 0.07873, 0.7273, 0.1575, 0.7727, 0.07873, 0.8182, 0.1575, 0.7273, 0.1575, 0.8636, 0.07873, 0.9091, 0.1575, 0.8182, 0.1575, 0.8636, 0.07873, 0.9545, 0.07873, 0.9091, 0.1575, 0.9545, 0.07873, 1.0, 0.1575, 0.9091, 0.1575, 0.3636, 0.1575, 0.4091, 0.07873, 0.4545, 0.1575, 0.3636, 0.1575, 0.3182, 0.07873, 0.4091, 0.07873, 0.3182, 0.07873, 0.3636, 0.0, 0.4091, 0.07873, 0.1364, 0.07873, 0.1818, 0.1575, 0.09091, 0.1575, 0.1364, 0.07873, 0.2273, 0.07873, 0.1818, 0.1575, 0.2273, 0.07873, 0.2727, 0.1575, 0.1818, 0.1575, 0.1818, 0.0, 0.2273, 0.07873, 0.1364, 0.07873, 0.2727, 0.1575, 0.3182, 0.07873, 0.3636, 0.1575, 0.9091, 0.0, 0.9545, 0.07873, 0.8636, 0.07873, 0.7273, 0.0, 0.7727, 0.07873, 0.6818, 0.07873, 0.5455, 0.0, 0.5909, 0.07873, 0.5, 0.07873, 0.2727, 0.1575, 0.3636, 0.1575, 0.3182, 0.2362, 0.09091, 0.1575, 0.1818, 0.1575, 0.1364, 0.2362, 0.8182, 0.1575, 0.9091, 0.1575, 0.8636, 0.2362, 0.6364, 0.1575, 0.7273, 0.1575, 0.6818, 0.2362, 0.4545, 0.1575, 0.5455, 0.1575, 0.5, 0.2362, 0.2727, 0.1575, 0.3182, 0.2362, 0.2273, 0.2362, 0.09091, 0.1575, 0.1364, 0.2362, 0.04546, 0.2362, 0.8182, 0.1575, 0.8636, 0.2362, 0.7727, 0.2362, 0.6364, 0.1575, 0.6818, 0.2362, 0.5909, 0.2362, 0.4545, 0.1575, 0.5, 0.2362, 0.4091, 0.2362, 0.1818, 0.3149, 0.2727, 0.3149, 0.2273, 0.3937, 0.0, 0.3149, 0.09091, 0.3149, 0.04546, 0.3937, 0.7273, 0.3149, 0.8182, 0.3149, 0.7727, 0.3937, 0.5455, 0.3149, 0.6364, 0.3149, 0.5909, 0.3937, 0.3636, 0.3149, 0.4545, 0.3149, 0.4091, 0.3937, 0.4091, 0.3937, 0.5, 0.3937, 0.4545, 0.4724, 0.4091, 0.3937, 0.4545, 0.3149, 0.5, 0.3937, 0.4545, 0.3149, 0.5455, 0.3149, 0.5, 0.3937, 0.5909, 0.3937, 0.6818, 0.3937, 0.6364, 0.4724, 0.5909, 0.3937, 0.6364, 0.3149, 0.6818, 0.3937, 0.6364, 0.3149, 0.7273, 0.3149, 0.6818, 0.3937, 0.7727, 0.3937, 0.8636, 0.3937, 0.8182, 0.4724, 0.7727, 0.3937, 0.8182, 0.3149, 0.8636, 0.3937, 0.8182, 0.3149, 0.9091, 0.3149, 0.8636, 0.3937, 0.04546, 0.3937, 0.1364, 0.3937, 0.09091, 0.4724, 0.04546, 0.3937, 0.09091, 0.3149, 0.1364, 0.3937, 0.09091, 0.3149, 0.1818, 0.3149, 0.1364, 0.3937, 0.2273, 0.3937, 0.3182, 0.3937, 0.2727, 0.4724, 0.2273, 0.3937, 0.2727, 0.3149, 0.3182, 0.3937, 0.2727, 0.3149, 0.3636, 0.3149, 0.3182, 0.3937, 0.4091, 0.2362, 0.4545, 0.3149, 0.3636, 0.3149, 0.4091, 0.2362, 0.5, 0.2362, 0.4545, 0.3149, 0.5, 0.2362, 0.5455, 0.3149, 0.4545, 0.3149, 0.5909, 0.2362, 0.6364, 0.3149, 0.5455, 0.3149, 0.5909, 0.2362, 0.6818, 0.2362, 0.6364, 0.3149, 0.6818, 0.2362, 0.7273, 0.3149, 0.6364, 0.3149, 0.7727, 0.2362, 0.8182, 0.3149, 0.7273, 0.3149, 0.7727, 0.2362, 0.8636, 0.2362, 0.8182, 0.3149, 0.8636, 0.2362, 0.9091, 0.3149, 0.8182, 0.3149, 0.04546, 0.2362, 0.09091, 0.3149, 0.0, 0.3149, 0.04546, 0.2362, 0.1364, 0.2362, 0.09091, 0.3149, 0.1364, 0.2362, 0.1818, 0.3149, 0.09091, 0.3149, 0.2273, 0.2362, 0.2727, 0.3149, 0.1818, 0.3149, 0.2273, 0.2362, 0.3182, 0.2362, 0.2727, 0.3149, 0.3182, 0.2362, 0.3636, 0.3149, 0.2727, 0.3149, 0.5, 0.2362, 0.5909, 0.2362, 0.5455, 0.3149, 0.5, 0.2362, 0.5455, 0.1575, 0.5909, 0.2362, 0.5455, 0.1575, 0.6364, 0.1575, 0.5909, 0.2362, 0.6818, 0.2362, 0.7727, 0.2362, 0.7273, 0.3149, 0.6818, 0.2362, 0.7273, 0.1575, 0.7727, 0.2362, 0.7273, 0.1575, 0.8182, 0.1575, 0.7727, 0.2362, 0.8636, 0.2362, 0.9545, 0.2362, 0.9091, 0.3149, 0.8636, 0.2362, 0.9091, 0.1575, 0.9545, 0.2362, 0.9091, 0.1575, 1.0, 0.1575, 0.9545, 0.2362, 0.1364, 0.2362, 0.2273, 0.2362, 0.1818, 0.3149, 0.1364, 0.2362, 0.1818, 0.1575, 0.2273, 0.2362, 0.1818, 0.1575, 0.2727, 0.1575, 0.2273, 0.2362, 0.3182, 0.2362, 0.4091, 0.2362, 0.3636, 0.3149, 0.3182, 0.2362, 0.3636, 0.1575, 0.4091, 0.2362, 0.3636, 0.1575, 0.4545, 0.1575, 0.4091, 0.2362, 0.5, 0.07873, 0.5455, 0.1575, 0.4545, 0.1575, 0.5, 0.07873, 0.5909, 0.07873, 0.5455, 0.1575, 0.5909, 0.07873, 0.6364, 0.1575, 0.5455, 0.1575, 0.6818, 0.07873, 0.7273, 0.1575, 0.6364, 0.1575, 0.6818, 0.07873, 0.7727, 0.07873, 0.7273, 0.1575, 0.7727, 0.07873, 0.8182, 0.1575, 0.7273, 0.1575, 0.8636, 0.07873, 0.9091, 0.1575, 0.8182, 0.1575, 0.8636, 0.07873, 0.9545, 0.07873, 0.9091, 0.1575, 0.9545, 0.07873, 1.0, 0.1575, 0.9091, 0.1575, 0.3636, 0.1575, 0.4091, 0.07873, 0.4545, 0.1575, 0.3636, 0.1575, 0.3182, 0.07873, 0.4091, 0.07873, 0.3182, 0.07873, 0.3636, 0.0, 0.4091, 0.07873, 0.1364, 0.07873, 0.1818, 0.1575, 0.09091, 0.1575, 0.1364, 0.07873, 0.2273, 0.07873, 0.1818, 0.1575, 0.2273, 0.07873, 0.2727, 0.1575, 0.1818, 0.1575, 0.2273, 0.2362, 0.2727, 0.3149, 0.3182, 0.2362, 0.3182, 0.2362, 0.2727, 0.3149, 0.3636, 0.3149, 0.5, 0.2362, 0.5455, 0.3149, 0.5909, 0.2362, 0.5, 0.2362, 0.5909, 0.2362, 0.5455, 0.1575, 0.5455, 0.1575, 0.5909, 0.2362, 0.6364, 0.1575, 0.6818, 0.2362, 0.7273, 0.3149, 0.7727, 0.2362, 0.6818, 0.2362, 0.7727, 0.2362, 0.7273, 0.1575, 0.7273, 0.1575, 0.7727, 0.2362, 0.8182, 0.1575, 0.8636, 0.2362, 0.9091, 0.3149, 0.9545, 0.2362, 0.8636, 0.2362, 0.9545, 0.2362, 0.9091, 0.1575, 0.9091, 0.1575, 0.9545, 0.2362, 1.0, 0.1575, 0.1364, 0.2362, 0.1818, 0.3149, 0.2273, 0.2362, 0.1364, 0.2362, 0.2273, 0.2362, 0.1818, 0.1575, 0.1818, 0.1575, 0.2273, 0.2362, 0.2727, 0.1575, 0.3182, 0.2362, 0.3636, 0.3149, 0.4091, 0.2362, 0.3182, 0.2362, 0.4091, 0.2362, 0.3636, 0.1575, 0.3636, 0.1575, 0.4091, 0.2362, 0.4545, 0.1575, 0.5, 0.07873, 0.4545, 0.1575, 0.5455, 0.1575, 0.5, 0.07873, 0.5455, 0.1575, 0.5909, 0.07873, 0.5909, 0.07873, 0.5455, 0.1575, 0.6364, 0.1575, 0.6818, 0.07873, 0.6364, 0.1575, 0.7273, 0.1575, 0.6818, 0.07873, 0.7273, 0.1575, 0.7727, 0.07873, 0.7727, 0.07873, 0.7273, 0.1575, 0.8182, 0.1575, 0.8636, 0.07873, 0.8182, 0.1575, 0.9091, 0.1575, 0.8636, 0.07873, 0.9091, 0.1575, 0.9545, 0.07873, 0.9545, 0.07873, 0.9091, 0.1575, 1.0, 0.1575, 0.3636, 0.1575, 0.4545, 0.1575, 0.4091, 0.07873, 0.3636, 0.1575, 0.4091, 0.07873, 0.3182, 0.07873, 0.3182, 0.07873, 0.4091, 0.07873, 0.3636, 0.0, 0.1364, 0.07873, 0.09091, 0.1575, 0.1818, 0.1575, 0.1364, 0.07873, 0.1818, 0.1575, 0.2273, 0.07873, 0.2273, 0.07873, 0.1818, 0.1575, 0.2727, 0.1575, 0.0, 0.0, 0.0, 0.0, 0.0, 0.0, 0.0, 0.0, 0.0, 0.0, 0.0, 0.0, 0.0, 0.0, 0.0, 0.0, 0.0, 0.0, 0.0, 0.0, 0.0, 0.0, 0.0, 0.0, 0.0, 0.0, 0.0, 0.0, 0.0, 0.0, 0.0, 0.0, 0.0, 0.0, 0.0, 0.0, 0.0, 0.0, 0.0, 0.0, 0.0, 0.0, 0.0, 0.0, 0.0, 0.0, 0.0, 0.0, 0.0, 0.0, 0.0, 0.0, 0.0, 0.0, 0.0, 0.0, 0.0, 0.0, 0.0, 0.0, 0.0, 0.0, 0.0, 0.0, 0.0, 0.0, 0.0, 0.0, 0.0, 0.0, 0.0, 0.0, 0.0, 0.0, 0.0, 0.0, 0.0, 0.0, 0.0, 0.0, 0.0, 0.0, 0.0, 0.0, 0.0, 0.0, 0.0, 0.0, 0.0, 0.0, 0.0, 0.0, 0.0, 0.0, 0.0, 0.0, 0.0, 0.0, 0.0, 0.0, 0.0, 0.0, 0.0, 0.0, 0.0, 0.0, 0.0, 0.0, 0.0, 0.0, 0.0, 0.0, 0.0, 0.0, 0.0, 0.0, 0.0, 0.0, 0.0, 0.0, 0.0, 0.0, 0.0, 0.0, 0.0, 0.0, 0.0, 0.0, 0.0, 0.0, 0.0, 0.0, 0.0, 0.0, 0.0, 0.0, 0.0, 0.0, 0.0, 0.0, 0.0, 0.0, 0.0, 0.0, 0.0, 0.0, 0.0, 0.0, 0.0, 0.0, 0.0, 0.0, 0.0, 0.0, 0.0, 0.0, 0.0, 0.0, 0.0, 0.0, 0.0, 0.0, 0.0, 0.0, 0.0, 0.0, 0.0, 0.0, 0.0, 0.0, 0.0, 0.0, 0.0, 0.0, 0.0, 0.0, 0.0, 0.0, 0.0, 0.0, 0.0, 0.0, 0.0, 0.0, 0.0, 0.0, 0.0, 0.0, 0.0, 0.0, 0.0, 0.0, 0.0, 0.0, 0.0, 0.0, 0.0, 0.0, 0.0, 0.0, 0.0, 0.0, 0.0, 0.0, 0.0, 0.0, 0.0, 0.0, 0.0, 0.0, 0.0, 0.0, 0.0, 0.0, 0.0, 0.0, 0.0, 0.0, 0.0, 0.0, 0.0, 0.0, 0.0, 0.0, 0.0, 0.0, 0.0, 0.0, 0.0, 0.0, 0.0, 0.0, 0.0, 0.0, 0.0, 0.0, 0.0, 0.0, 0.0, 0.0, 0.0, 0.0, 0.0, 0.0, 0.0, 0.0, 0.0, 0.0, 0.0, 0.0, 0.0, 0.0, 0.0, 0.0, 0.0, 0.0, 0.0, 0.0, 0.0, 0.0, 0.0, 0.0, 0.0, 0.0, 0.0, 0.0, 0.0, 0.0, 0.0, 0.0, 0.0, 0.0, 0.0, 0.0, 0.0, 0.0, 0.0, 0.0, 0.0, 0.0, 0.0, 0.0, 0.0, 0.0, 0.0, 0.0, 0.0, 0.0, 0.0, 0.0, 0.0, 0.0, 0.0, 0.0, 0.0, 0.0, 0.0, 0.0, 0.0, 0.0, 0.0, 0.0, 0.0, 0.0, 0.0, 0.0, 0.0, 0.0, 0.0, 0.0, 0.0, 0.0, 0.0, 0.0, 0.0, 0.0, 0.0, 0.0, 0.0, 0.0, 0.0, 0.0, 0.0, 0.0, 0.0, 0.0, 0.0, 0.0, 0.0, 0.0, 0.0, 0.0, 0.0, 0.0, 0.0, 0.0, 0.0, 0.0, 0.0, 0.0, 0.0, 0.0, 0.0, 0.0, 0.0, 0.0, 0.0, 0.0, 0.0, 0.0, 0.0, 0.0, 0.0, 0.0, 0.0, 0.0, 0.0, 0.0, 0.0, 0.0, 0.0, 0.0, 0.0, 0.0, 0.0, 0.0, 0.0, 0.0, 0.0, 0.0, 0.0, 0.0, 0.0, 0.0, 0.0, 0.0, 0.0, 0.0, 0.0, 0.0, 0.0, 0.0, 0.0, 0.0, 0.0, 0.0, 0.0, 0.0, 0.0, 0.0, 0.0, 0.0, 0.0, 0.0, 0.0, 0.0, 0.0, 0.0, 0.0, 0.0, 0.0, 0.0, 0.0, 0.0, 0.0, 0.0, 0.0, 0.0, 0.0, 0.0, 0.0, 0.0, 0.0, 0.0, 0.0, 0.0, 0.0, 0.0, 0.0, 0.0, 0.0, 0.0, 0.0, 0.0, 0.0, 0.0, 0.0, 0.0, 0.0, 0.0, 0.0, 0.0, 0.0, 0.0, 0.0, 0.0, 0.0, 0.0, 0.0, 0.0, 0.0, 0.0, 0.0, 0.0, 0.0, 0.0, 0.0, 0.0, 0.0, 0.0, 0.0, 0.0, 0.0, 0.0, 0.0, 0.0, 0.0, 0.0, 0.0, 0.0, 0.0, 0.0, 0.0, 0.0, 0.0, 0.0, 0.0, 0.0, 0.0, 0.0, 0.0, 0.0, 0.0, 0.0, 0.0, 0.0, 0.0, 0.0, 0.0, 0.0, 0.0, 0.0, 0.0, 0.0, 0.0, 0.0, 0.0, 0.0])
me_circle.materials.append(mat_carat_body)
me_circle.materials.append(mat_leaves)
me_circle.materials.append(mat_balls)
me_circle.materials.append(mat_shine)
me_circle.update()

# ---- objects
ob_circle = bpy.data.objects.new('Circle', me_circle)

# ---- transforms, parenting, visibility, modifiers, constraints
ob_circle.location = (0.0, 0.0, 0.0)

# ---- collection membership
col_collection.objects.link(ob_circle)

# ---- scene / render settings (as saved in the file)
scene.frame_start = 1; scene.frame_end = 250; scene.frame_set(1)
scene.render.engine = 'BLENDER_EEVEE_NEXT'
scene.cycles.sampling_pattern = 'TABULATED_SOBOL'
scene.view_settings.view_transform = 'Filmic'
bpy.context.view_layer.update()

# ---- added for rendering (the .blend has no active camera and no usable light): camera, sun
cam_auto = bpy.data.cameras.new('AutoCamera')
cam_auto.lens = 50.0
cam_auto.sensor_width = 36.0
cam_auto.clip_end = 1000.0
ob_auto_camera = bpy.data.objects.new('AutoCamera', cam_auto)
scene.collection.objects.link(ob_auto_camera)
ob_auto_camera.location = (5.25523, -6.30628, 6.495)
ob_auto_camera.rotation_euler = (1.09748, -7.21219e-08, 0.694738)
scene.camera = ob_auto_camera
light_auto_sun = bpy.data.lights.new('AutoSun', 'SUN')
light_auto_sun.energy = 3.0
light_auto_sun.angle = 0.0523599
ob_auto_sun = bpy.data.objects.new('AutoSun', light_auto_sun)
scene.collection.objects.link(ob_auto_sun)
ob_auto_sun.rotation_euler = (0.872665, 0.174533, 0.523599)
bpy.context.view_layer.update()

